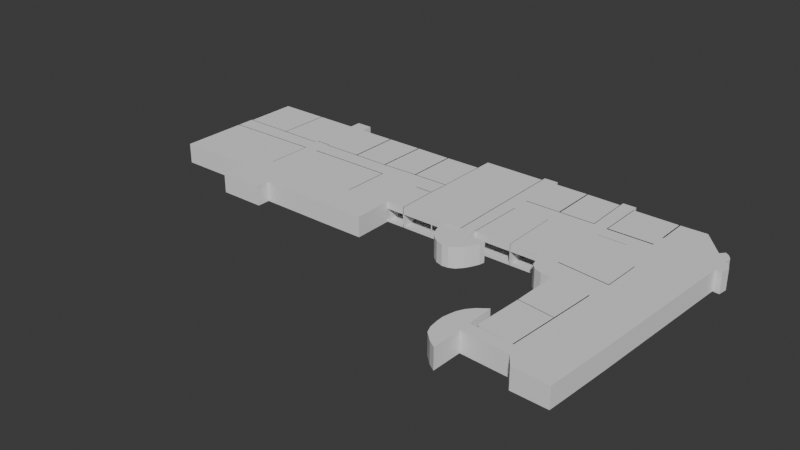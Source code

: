 # Source: PlantaD.blend  (saved by Blender 4.2.66; exported with 4.5.12 LTS)
import bpy
from mathutils import Matrix  # noqa: F401  (used for matrix-valued properties, if any)

bpy.ops.wm.read_factory_settings(use_empty=True)
scene = bpy.context.scene
scene.name = 'Scene'

# ---- collections
col_collection = bpy.data.collections.new('Collection'); scene.collection.children.link(col_collection)

# ---- world
world_world = bpy.data.worlds.new('World'); scene.world = world_world
world_world.use_nodes = True; world_world.node_tree.nodes.clear()
_N = world_world.node_tree.nodes; _L = world_world.node_tree.links
n0 = _N.new('ShaderNodeOutputWorld'); n0.name = 'World Output'; n0.location = (300, 300)
n1 = _N.new('ShaderNodeBackground'); n1.name = 'Background'; n1.location = (10, 300)
n1.inputs[0].default_value = (0.05088, 0.05088, 0.05088, 1.0)
_L.new(n1.outputs[0], n0.inputs[0])
n0.is_active_output = True
world_world.color = (0.05088, 0.05088, 0.05088)
world_world.use_sun_shadow = False
world_world.sun_shadow_jitter_overblur = 0.0

# ---- meshes
me_cube_001 = bpy.data.meshes.new('Cube.001')
me_cube_001.from_pydata([(-1.0, -0.0724, -1.0), (-1.0, -0.0724, 1.0), (-1.0, 1.0, -1.0), (-1.0, 1.0, 1.0), (0.9206, -0.477, -1.0), (0.9206, -0.477, 1.0), (0.9177, 0.9091, -1.0), (0.9177, 0.9091, 1.0), (-0.03642, 1.0, -1.0), (-0.03642, 1.0, 1.0), (-0.03642, 0.1311, -1.0), (-0.03642, 0.1311, 1.0), (-0.3118, 1.0, -1.0), (-0.6458, -0.1625, 1.0), (-0.267, -0.0724, 1.0), (-0.5323, -0.0724, 1.0), (-0.7026, -0.0724, 1.0), (-0.5891, -0.1625, -1.0), (-0.3118, 1.0, 1.0), (-0.7026, -0.0724, -1.0), (-0.5323, -0.0724, -1.0), (-0.267, -0.0724, -1.0), (-0.5323, -0.2717, 1.0), (-0.7026, -0.2717, 1.0), (-0.7026, -0.2717, -1.0), (-0.5323, -0.2717, -1.0), (-0.5323, -0.172, -1.0), (-0.5323, -0.172, 1.0), (-0.267, -0.1758, -1.0), (-0.1727, 0.9975, 1.0), (-0.1047, 0.1311, -1.0), (-0.1727, 0.9975, -1.0), (-0.1047, 0.1311, 1.0), (-0.1029, -0.1758, 1.0), (-0.267, -0.1758, 1.0), (-0.1029, -0.1758, -1.0), (-0.6496, 1.0, -1.0), (-0.5891, 1.0, -1.0), (-0.5891, -0.0724, 1.0), (-0.6458, -0.0724, 1.0), (-0.6496, 1.0, 1.0), (-0.5891, 1.0, 1.0), (-0.6458, -0.0724, -1.0), (-0.5891, -0.0724, -1.0), (-0.5891, -0.1625, 1.0), (-0.6458, -0.1625, -1.0), (-0.8098, 1.0, -1.0), (-0.8098, 1.0, 1.0), (-1.0, 0.5873, -1.0), (-1.0, 0.4514, -1.0), (-1.0, 0.1055, -1.0), (-1.0, 0.1055, 1.0), (-1.0, 0.4514, 1.0), (-1.0, 0.5873, 1.0), (0.5664, 1.107, -1.0), (0.955, 0.6993, -1.0), (0.955, 0.6993, 1.0), (0.7348, 1.104, -1.0), (-0.03642, 0.6043, 1.0), (-0.03788, 0.4486, 1.0), (-0.03642, 1.125, -1.0), (-0.03642, 0.6043, -1.0), (-0.03788, 0.4486, -1.0), (0.8346, 1.109, -1.0), (-0.5323, 0.09927, -1.0), (-0.3127, 0.5956, -1.0), (-0.267, 0.4681, -1.0), (-0.267, 0.09927, -1.0), (-0.3127, 0.5956, 1.0), (-0.267, 0.4681, 1.0), (-0.267, 0.09927, 1.0), (-0.5323, 0.09927, 1.0), (-0.1727, 0.6018, 1.0), (-0.1023, 0.4486, 1.0), (0.8346, 1.109, 1.0), (-0.1727, 0.6018, -1.0), (-0.1023, 0.4486, -1.0), (-0.03642, 1.125, 1.0), (-0.5898, 0.6062, 1.0), (-0.5891, 0.4668, 1.0), (-0.5891, 0.09927, 1.0), (-0.6483, 0.6068, 1.0), (-0.6421, 0.4608, 1.0), (-0.6421, 0.09927, 1.0), (-0.6483, 0.6068, -1.0), (-0.6421, 0.4608, -1.0), (-0.6421, 0.09927, -1.0), (-0.5898, 0.6062, -1.0), (-0.5891, 0.4668, -1.0), (-0.5891, 0.09927, -1.0), (-0.8102, 0.5843, -1.0), (-0.8102, 0.5846, 1.0), (-0.6473, 0.582, 1.0), (-0.6473, 0.5818, -1.0), (-0.8153, 0.4562, -1.0), (-0.8153, 0.4562, 1.0), (-0.8171, 0.1023, -1.0), (-0.8171, 0.1023, 1.0), (-0.5891, 1.095, -1.0), (-0.6496, 1.095, -1.0), (-0.6496, 1.095, 1.0), (-0.5891, 1.095, 1.0), (-0.4267, 0.09927, -1.0), (-0.4267, 0.09927, 1.0), (-0.4495, 1.0, 1.0), (-0.4495, 1.0, -1.0), (-0.4491, 0.5956, 1.0), (-0.4269, 0.4694, 1.0), (-0.4491, 0.5956, -1.0), (-0.4269, 0.4694, -1.0), (-0.5897, 0.5946, 1.0), (-0.5897, 0.5946, -1.0), (0.5145, 1.12, -1.0), (0.383, 1.125, -1.0), (0.2534, 1.125, -1.0), (0.2012, 1.125, -1.0), (0.2012, 1.125, 1.0), (0.2534, 1.125, 1.0), (0.383, 1.125, 1.0), (0.5145, 1.12, 1.0), (0.5664, 1.107, 1.0), (0.7348, 1.104, 1.0), (0.205, 0.1312, -1.0), (0.2519, 0.1603, -1.0), (0.3885, 0.1603, -1.0), (0.5093, 0.1604, -1.0), (0.5668, 0.1495, -1.0), (0.7544, 0.1059, -1.0), (0.7544, 0.1059, 1.0), (0.5668, 0.1495, 1.0), (0.5093, 0.1604, 1.0), (0.3885, 0.1603, 1.0), (0.2519, 0.1603, 1.0), (0.205, 0.1312, 1.0), (0.2557, 0.6164, 1.0), (0.3861, 0.6139, 1.0), (0.5094, 0.6187, 1.0), (0.5677, 0.6345, 1.0), (0.6717, 0.632, 1.0), (0.6717, 0.632, -1.0), (0.5677, 0.6345, -1.0), (0.5094, 0.6187, -1.0), (0.3861, 0.6139, -1.0), (0.2557, 0.6164, -1.0), (0.7585, 0.4082, 1.0), (0.7585, 0.4082, -1.0), (0.6355, 0.3345, 1.0), (0.6355, 0.3345, -1.0), (0.6257, 0.3969, -1.0), (0.6222, 0.4623, -1.0), (0.6287, 0.5277, -1.0), (0.6438, 0.5857, -1.0), (0.6438, 0.5857, 1.0), (0.6287, 0.5277, 1.0), (0.6222, 0.4623, 1.0), (0.6257, 0.3969, 1.0), (0.652, 0.2903, 1.0), (0.6769, 0.2638, 1.0), (0.7047, 0.2609, 1.0), (0.7337, 0.299, 1.0), (0.7337, 0.299, -1.0), (0.7047, 0.2609, -1.0), (0.6769, 0.2638, -1.0), (0.652, 0.2903, -1.0), (0.7515, 0.3475, 1.0), (0.7515, 0.3475, -1.0), (0.2253, 0.0007701, -1.0), (0.2253, 0.00077, 1.0), (0.2534, 1.161, -1.0), (0.2012, 1.161, -1.0), (0.2012, 1.161, 1.0), (0.2534, 1.161, 1.0), (0.5644, 1.158, -1.0), (0.5145, 1.158, -1.0), (0.5145, 1.158, 1.0), (0.5644, 1.158, 1.0), (0.7343, 0.7456, 1.0), (0.567, 0.7455, 1.0), (0.5188, 0.7561, 1.0), (0.3833, 0.7561, 1.0), (0.253, 0.756, 1.0), (0.7343, 0.7456, -1.0), (0.567, 0.7455, -1.0), (0.5188, 0.7561, -1.0), (0.3833, 0.7561, -1.0), (0.253, 0.756, -1.0), (0.8185, 0.7442, 1.0), (0.7966, 0.7449, 1.0), (0.8185, 0.7442, -1.0), (0.7966, 0.7449, -1.0), (0.7345, 0.8711, -1.0), (0.7345, 0.8711, 1.0), (0.7964, 0.8694, 1.0), (0.7964, 0.8694, -1.0), (0.9026, -0.9994, -1.0), (0.9026, -0.9994, 1.0), (0.7447, -0.07398, 1.0), (0.7447, -0.07398, -1.0), (0.739, -0.8922, -1.0), (0.739, -0.8922, 1.0), (0.7804, -0.4268, 1.0), (0.7717, -0.7979, 1.0), (0.7804, -0.4268, -1.0), (0.7717, -0.7979, -1.0), (0.9081, -0.8463, -1.0), (0.9081, -0.8463, 1.0), (0.7215, -0.8026, -1.0), (0.734, -0.4199, -1.0), (0.734, -0.4199, 1.0), (0.7215, -0.8026, 1.0), (0.7724, -0.8613, -1.0), (0.7724, -0.8613, 1.0), (0.7974, -0.8686, -1.0), (0.7974, -0.8686, 1.0), (0.6019, -0.03834, 1.0), (0.6019, -0.03834, -1.0), (0.5986, -0.3843, -1.0), (0.5886, -0.7593, -1.0), (0.5986, -0.3843, 1.0), (0.5886, -0.7593, 1.0), (0.5081, 0.08755, 1.0), (0.5156, 0.02998, 1.0), (0.5341, -0.00976, 1.0), (0.5637, -0.03169, 1.0), (0.5081, 0.08755, -1.0), (0.5156, 0.02998, -1.0), (0.5341, -0.00976, -1.0), (0.5637, -0.03169, -1.0), (0.2058, 0.08697, -1.0), (0.2536, 0.08783, -1.0), (0.2536, 0.08783, 1.0), (0.2058, 0.08697, 1.0), (0.3177, 0.08194, 1.0), (0.1418, 0.08845, 1.0), (0.1418, 0.08845, -1.0), (0.3177, 0.08194, -1.0), (0.314, 0.03972, -1.0), (0.3013, -0.01682, -1.0), (0.2892, -0.05904, -1.0), (0.2696, -0.1043, -1.0), (0.2253, -0.1292, 1.0), (0.2253, -0.1292, -1.0), (0.314, 0.03972, 1.0), (0.3013, -0.01682, 1.0), (0.2892, -0.05904, 1.0), (0.2696, -0.1043, 1.0), (0.1765, -0.07745, 1.0), (0.1609, -0.04212, 1.0), (0.1507, 0.001405, 1.0), (0.1435, 0.04493, 1.0), (0.1435, 0.04493, -1.0), (0.1507, 0.001405, -1.0), (0.1609, -0.04212, -1.0), (0.1765, -0.07745, -1.0), (0.2489, -0.1244, -1.0), (0.2489, -0.1244, 1.0), (0.1987, -0.1125, -1.0), (0.1987, -0.1125, 1.0), (0.2554, -0.001276, -1.0), (0.2554, -0.001276, 1.0), (0.1971, -0.000253, -1.0), (0.1971, -0.000253, 1.0), (0.5682, -0.8723, 1.0), (0.5682, -0.8723, -1.0), (0.568, -0.7827, 1.0), (0.568, -0.7827, -1.0), (0.7736, -0.9906, 1.0), (0.7736, -0.9906, -1.0), (0.5654, -1.106, 1.0), (0.5654, -1.106, -1.0), (0.5667, -0.5741, 1.0), (0.5667, -0.5741, -1.0), (0.5006, -0.7265, -1.0), (0.4946, -0.7773, -1.0), (0.49, -0.8281, 1.0), (0.49, -0.8281, -1.0), (0.5131, -0.6757, -1.0), (0.5339, -0.6249, -1.0), (0.5339, -0.6249, 1.0), (0.5131, -0.6757, 1.0), (0.5006, -0.7265, 1.0), (0.4946, -0.7773, 1.0), (0.4909, -0.8825, 1.0), (0.4952, -0.9522, 1.0), (0.5059, -1.007, 1.0), (0.5379, -1.069, 1.0), (0.5379, -1.069, -1.0), (0.5059, -1.007, -1.0), (0.4952, -0.9522, -1.0), (0.4909, -0.8825, -1.0), (0.5375, -0.8281, 1.0), (0.5375, -0.8281, -1.0), (0.538, -0.7637, 1.0), (0.538, -0.7637, -1.0), (0.538, -0.8834, 1.0), (0.538, -0.8834, -1.0), (0.9577, 0.8166, -1.0), (0.9577, 0.8166, 1.0), (0.9835, 0.7652, 1.0), (0.979, 0.6942, 1.0), (0.979, 0.6942, -1.0), (0.9835, 0.7652, -1.0), (0.9588, 0.8913, -1.0), (0.933, 0.9442, -1.0), (0.933, 0.9442, 1.0), (0.9588, 0.8913, 1.0), (0.9468, 0.9239, -1.0), (0.9468, 0.9239, 1.0), (0.9647, 0.8302, -1.0), (0.9647, 0.8302, 1.0), (0.9755, 0.8006, 1.0), (0.9755, 0.8006, -1.0), (-0.2197, 0.384, -1.0), (-0.1554, 0.3846, -1.0), (-0.2197, 0.384, 1.0), (-0.1554, 0.3846, 1.0), (-0.1554, 0.2172, 1.0), (-0.2198, 0.219, 1.0), (-0.1554, 0.2172, -1.0), (-0.2198, 0.219, -1.0), (-0.6175, -0.2717, 1.0), (-0.6175, -0.2717, -1.0), (-0.6175, -0.1784, 1.0), (-0.6175, -0.1784, -1.0), (-0.8102, 0.5843, 0.0), (-0.8306, 0.5849, -1.0), (-0.8306, 0.5849, -0.002286), (-0.6473, 0.5818, 0.0), (-0.6675, 0.5827, -1.0), (-0.6675, 0.5824, -0.002286), (-0.5898, 0.6062, 0.0), (-0.6107, 0.6065, -1.0), (-0.6105, 0.6064, -0.002286), (-0.4491, 0.5956, 0.0), (-0.4704, 0.5953, -1.0), (-0.4703, 0.5953, 0.0004961), (-0.3127, 0.5956, 0.0), (-0.3338, 0.5956, -1.0), (-0.3338, 0.5956, -0.002285), (-0.1727, 0.6018, 0.0), (-0.1935, 0.6007, -1.0), (-0.1935, 0.601, 0.0001348), (-0.03642, 0.6043, 0.0), (-0.05689, 0.6031, -1.0), (-0.05689, 0.6037, -0.001381), (-0.03788, 0.4486, 0.0), (-0.4476, 0.469, -1.0), (-0.05879, 0.4486, -1.0), (-0.6614, 0.4602, -1.0), (-0.6421, 0.4608, 0.0), (-0.8365, 0.4556, -1.0), (-0.8153, 0.4562, 0.0), (-0.2882, 0.4687, -1.0), (-0.4269, 0.4694, 0.0), (-0.267, 0.4681, 0.0), (-0.05885, 0.4486, -0.003023), (-0.2882, 0.4684, -0.003023), (-0.4476, 0.469, -0.003023), (-0.6614, 0.4603, -0.003023), (-0.8365, 0.4557, -0.003023), (-0.1727, 0.6075, 0.0), (-0.1727, 0.6075, 1.0), (-0.6483, 0.6124, 1.0), (-0.6483, 0.6124, -1.0), (-1.0, 0.5929, 1.0), (-1.0, 0.5929, -1.0), (-0.5898, 0.6119, 1.0), (-0.1935, 0.6063, -1.0), (-0.3127, 0.6012, -1.0), (-0.03642, 0.61, 1.0), (-0.6107, 0.6122, -1.0), (-0.4491, 0.6013, 1.0), (-0.3127, 0.6012, 1.0), (-0.5897, 0.6002, 1.0), (-0.05689, 0.6087, -1.0), (-0.1727, 0.6075, -1.0), (-0.8102, 0.59, 1.0), (-0.6475, 0.5874, 1.0), (-0.8102, 0.59, 0.0), (-0.4704, 0.601, -1.0), (-0.5897, 0.6002, -1.0), (-0.3338, 0.6012, -1.0), (-0.4491, 0.6013, -1.0), (-0.8306, 0.5903, -1.0), (-0.8306, 0.5903, -0.002286), (-0.6475, 0.5874, 0.0), (-0.8102, 0.59, -1.0), (-0.6675, 0.5877, -1.0), (-0.6675, 0.5877, -0.002286), (-0.5898, 0.6119, 0.0), (-0.6105, 0.612, -0.002286), (-0.4491, 0.6013, 0.0), (-0.4703, 0.601, 0.0004961), (-0.3127, 0.6012, 0.0), (-0.3338, 0.6012, -0.002285), (-0.1935, 0.6066, 0.0001348), (-0.03642, 0.61, 0.0), (-0.05689, 0.6094, -0.001381), (-0.1023, 0.4423, 1.0), (-0.1023, 0.4423, -1.0), (-1.0, 0.445, 1.0), (-1.0, 0.445, -1.0), (-0.03788, 0.4423, 1.0), (-0.4269, 0.463, 1.0), (-0.267, 0.4617, 1.0), (-0.4476, 0.4627, -1.0), (-0.5891, 0.4604, -1.0), (-0.05879, 0.4423, -1.0), (-0.6421, 0.4544, 0.0), (-0.6421, 0.4544, 1.0), (-0.8153, 0.4498, 1.0), (-0.8153, 0.4498, 0.0), (-0.5891, 0.4604, 1.0), (-0.2882, 0.4623, -1.0), (-0.4269, 0.463, -1.0), (-0.4269, 0.463, 0.0), (-0.03788, 0.4423, 0.0), (-0.8153, 0.4498, -1.0), (-0.6614, 0.4539, -1.0), (-0.8365, 0.4493, -1.0), (-0.267, 0.4617, 0.0), (-0.05885, 0.4423, -0.003023), (-0.2882, 0.462, -0.003023), (-0.4476, 0.4626, -0.003023), (-0.6614, 0.4539, -0.003023), (-0.8365, 0.4493, -0.003023), (0.2031, 0.6188, -1.0), (0.2027, 0.7579, -1.0), (0.2031, 0.6188, -0.0002878), (0.2027, 0.7579, -0.0002878), (0.734, 0.1105, -1.0), (0.7544, 0.1059, 0.0), (0.407, 0.615, -1.0), (0.277, 0.616, -1.0), (0.2557, 0.6164, 0.0), (0.3861, 0.6139, 0.0), (0.5675, 0.5932, -1.0), (0.5677, 0.6345, 0.0), (0.7343, 0.7561, 1.0), (0.4978, 0.7561, -1.0), (0.3623, 0.756, -1.0), (0.3833, 0.7561, 0.0), (0.5188, 0.7561, 0.0), (0.7353, -0.3766, -1.0), (0.7792, -0.4712, -1.0), (0.7804, -0.4268, 0.0), (0.7228, -0.7589, -1.0), (0.7215, -0.8026, 0.0), (0.734, -0.4199, 0.0), (0.7227, -0.7592, 0.00344), (0.7353, -0.3766, 0.00344), (0.7794, -0.471, 0.00344), (0.7338, 0.1111, 0.001914), (0.5677, 0.5934, 0.0007049), (0.4977, 0.7561, 0.00163), (0.3622, 0.756, 0.0007964), (0.2769, 0.6158, -5.594e-05), (0.407, 0.6151, 0.001349), (0.5188, 0.7623, 1.0), (0.3833, 0.7622, 1.0), (0.253, 0.7622, 1.0), (0.4978, 0.7622, -1.0), (0.3833, 0.7622, -1.0), (0.3623, 0.7622, -1.0), (0.253, 0.7622, -1.0), (0.3833, 0.7622, -4.767e-06), (0.5188, 0.7623, -4.767e-06), (0.4977, 0.7623, 0.001625), (0.3622, 0.7622, 0.0007917), (0.2557, 0.6091, 0.9999), (0.3861, 0.6066, 0.9999), (0.5094, 0.6114, 0.9999), (0.5094, 0.6114, -1.0), (0.407, 0.6077, -1.0), (0.3861, 0.6066, -1.0), (0.277, 0.6087, -1.0), (0.2557, 0.6091, -5.323e-05), (0.3861, 0.6066, -5.323e-05), (0.277, 0.6085, -0.0001092), (0.4071, 0.6078, 0.001296), (0.5691, 0.1559, 0.9999), (0.569, 0.1559, -1.0), (0.5708, 0.6344, -9.726e-05), (0.5709, 0.6344, 0.9999), (0.5706, 0.5931, -1.0), (0.5708, 0.5933, 0.0006077), (0.7413, -0.07311, 1.0), (0.7413, -0.07311, -0.9999), (0.732, -0.3757, -0.9999), (0.7195, -0.758, -0.9999), (0.7307, -0.4191, -0.9999), (0.7306, -0.4191, 1.0), (0.7181, -0.8017, 1.0), (0.7182, -0.8017, 6.209e-05), (0.7306, -0.4191, 6.209e-05), (0.7194, -0.7584, 0.003502), (0.7319, -0.3758, 0.003502), (0.7837, -0.4273, 0.9998), (0.775, -0.7985, 0.9998), (0.7825, -0.4717, -1.0), (0.775, -0.7985, -1.0), (0.7837, -0.4273, -0.0001889), (0.7827, -0.4715, 0.003251), (0.7544, 0.1122, 1.0), (0.5691, 0.1559, 1.0), (0.5691, 0.1559, -1.0), (0.734, 0.1168, -1.0), (0.7544, 0.1122, 0.0), (0.7338, 0.1174, 0.001914), (0.1987, 1.125, 1.0), (0.1987, 1.125, -1.0), (0.2024, 0.1311, 1.0), (0.2024, 0.1311, -1.0), (0.2006, 0.6187, -1.0), (0.2002, 0.7578, -1.0), (0.2002, 0.7578, -0.0003026), (0.2006, 0.6187, -0.0003026), (0.2498, 0.1604, 1.0), (0.2498, 0.1604, -1.0), (0.2536, 0.6165, -1.096e-08), (0.2536, 0.6165, -1.0), (0.2536, 0.6165, 1.0), (0.5677, 0.6372, 1.0), (0.6717, 0.6347, 1.0), (0.6717, 0.6347, -1.0), (0.5677, 0.6372, -1.0), (0.5677, 0.6372, 0.0), (0.7569, 0.1057, 0.0), (0.7569, 0.1057, -1.0), (0.7611, 0.4081, -1.0), (0.7611, 0.4081, 1.0), (0.7569, 0.1057, 1.0), (-0.6404, 0.4608, 1.0), (-0.6404, 0.09927, 1.0), (-0.6404, 0.4608, -1.0), (-0.6404, 0.09927, -1.0), (-0.6404, 0.4608, 0.0), (-0.2646, 0.4681, -1.0), (-0.2646, 0.09927, -1.0), (-0.2646, 0.4681, 1.0), (-0.2646, 0.09927, 1.0), (-0.2646, 0.4681, 0.0), (0.567, 0.756, 1.0), (0.7343, 0.7561, -1.0), (0.567, 0.756, -1.0), (0.5667, 0.8085, -1.0), (0.567, 0.756, 0.0), (0.5669, 0.8082, -0.000861), (0.569, 1.107, -1.0), (0.569, 1.107, 1.0), (0.5696, 0.756, 1.0), (0.5693, 0.8085, -1.0), (0.5696, 0.756, 0.0), (0.5695, 0.8082, -0.000861), (-1.0, 1.0, 0.3058), (-0.8098, 1.0, 0.3058), (-1.0, 1.0, -0.6999), (-0.8098, 1.0, -0.6999), (-0.8071, 1.0, -0.6999), (-0.8071, 1.0, -1.0), (-0.8075, 0.5843, -1.0), (-0.8075, 0.5843, 1.107e-07), (-0.8075, 0.5846, 1.0), (-0.8071, 1.0, 1.0), (-0.8071, 1.0, 0.3058), (-0.6496, 1.0, 0.3063), (-0.6496, 1.0, -0.7001), (-0.3118, 1.0, 0.2995), (-0.1727, 0.9975, 0.2995), (-0.5891, 1.0, 0.2995), (-0.4495, 1.0, 0.2995), (-0.3118, 1.0, -0.7032), (-0.1727, 0.9975, -0.7032), (-0.5891, 1.0, -0.7032), (-0.4495, 1.0, -0.7032), (-0.03642, 1.0, 0.3008), (-0.03642, 1.0, -0.7107), (-0.3074, 0.9999, -0.7032), (-0.3074, 0.9999, -1.0), (-0.1682, 0.9974, -0.7032), (-0.1682, 0.9974, -1.0), (-0.1682, 0.6017, 2.299e-08), (-0.1682, 0.6017, 1.0), (-0.4446, 0.5955, 2.299e-08), (-0.4446, 0.5955, -1.0), (-0.3082, 0.5955, -1.0), (-0.3074, 0.9999, 1.0), (-0.3082, 0.5955, 1.0), (-0.1682, 0.9974, 1.0), (-0.1682, 0.6017, -1.0), (-0.3082, 0.5955, 2.299e-08), (-0.4451, 0.9999, -0.7032), (-0.4451, 0.9999, -1.0), (-0.4451, 0.9999, 1.0), (-0.4446, 0.5955, 1.0), (-0.3074, 0.9999, 0.2995), (-0.1682, 0.9974, 0.2995), (-0.4451, 0.9999, 0.2995), (0.8346, 1.109, 0.2993), (0.2534, 1.125, 0.2993), (0.383, 1.125, 0.2993), (0.5664, 1.107, 0.2993), (0.7348, 1.104, 0.2993), (0.8346, 1.109, -0.6906), (0.2534, 1.125, -0.6906), (0.383, 1.125, -0.6906), (0.5664, 1.107, -0.6906), (0.7348, 1.104, -0.6906), (0.5145, 1.12, 0.2993), (0.5145, 1.12, -0.6906), (0.3875, 1.125, -0.6906), (0.3875, 1.125, -1.0), (0.7392, 1.104, -0.6906), (0.7392, 1.104, -1.0), (0.3878, 0.756, -1.0), (0.3878, 0.756, -1.152e-08), (0.3878, 0.756, 1.0), (0.3875, 1.125, 1.0), (0.7389, 0.8711, 1.0), (0.7392, 1.104, 1.0), (0.7389, 0.8711, -1.0), (0.3875, 1.125, 0.2993), (0.7392, 1.104, 0.2993), (0.5122, 1.119, -0.6906), (0.5122, 1.119, -1.0), (0.5164, 0.756, 0.0), (0.5164, 0.756, -1.0), (0.5122, 1.119, 1.0), (0.5164, 0.756, 1.0), (0.5122, 1.119, 0.2993), (0.6019, -0.03834, 0.2995), (0.5986, -0.3843, 0.2995), (0.5886, -0.7593, 0.2995), (0.6019, -0.03834, -0.6934), (0.7337, -0.4241, -1.0), (0.5986, -0.3843, -0.6934), (0.5886, -0.7593, -0.6934), (0.5984, -0.3885, -1.0), (0.5984, -0.3885, 0.2995), (0.5984, -0.3885, 1.0), (0.7337, -0.4241, 1.0), (0.7337, -0.4241, -7.793e-09), (0.5984, -0.3885, -0.6934), (0.3885, 0.1603, 0.2998), (0.5093, 0.1604, 0.2998), (0.2519, 0.1603, 0.2998), (0.2519, 0.1603, -0.6944), (0.3885, 0.1603, -0.6944), (0.5093, 0.1604, -0.6944), (0.3871, 0.1603, -0.6944), (0.3871, 0.1603, -1.0), (0.3847, 0.6139, 0.0), (0.3847, 0.6139, -1.0), (0.3871, 0.1603, 1.0), (0.3847, 0.6139, 1.0), (0.3871, 0.1603, 0.2998), (-0.03642, 0.1311, 0.3013), (-0.1047, 0.1311, 0.3013), (-0.03642, 0.1311, -0.711), (-0.1047, 0.1311, -0.711), (0.205, 0.1312, 0.3), (0.2049, 0.1312, -0.6996), (0.08286, 0.1311, 1.0), (0.08286, 0.1311, 0.3006), (0.08286, 0.1311, -1.0), (0.08282, 0.1311, -0.7053), (0.08754, 0.1312, -1.0), (0.08754, 0.1312, 0.3003), (0.08748, 0.1312, -0.7024), (0.08754, 0.1312, 1.0), (-0.03583, 0.4486, 0.0), (-0.03583, 0.4486, -1.0), (-0.03436, 0.1311, -0.711), (-0.03436, 0.1311, -1.0), (-0.03436, 1.0, -0.7107), (-0.03436, 1.0, -1.0), (-0.03436, 0.6043, 0.0), (-0.03436, 0.6043, -1.0), (-0.03436, 0.6043, 1.0), (-0.03583, 0.4486, 1.0), (-0.03436, 1.125, 1.0), (-0.03436, 1.125, -1.0), (-0.03436, 1.0, 1.0), (-0.03436, 0.1311, 1.0), (-0.03436, 1.0, 0.3008), (-0.03436, 0.1311, 0.3013), (-0.03642, 1.125, 0.3049), (0.2012, 1.125, 0.3049), (-0.03642, 1.125, -0.696), (0.2012, 1.125, -0.696), (0.08753, 1.125, 1.0), (0.08753, 1.125, -1.0), (0.0828, 1.125, -1.0), (0.0828, 1.125, 1.0), (-0.9963, 0.5873, 1.0), (-0.9963, 1.0, 1.0), (-0.9963, 1.0, -0.6999), (-0.9963, 1.0, -1.0), (-0.9963, 0.5873, -1.0), (-0.9963, 1.0, 0.3058)], [(187, 176), (330, 87), (348, 85), (328, 93), (350, 94), (430, 127), (432, 142), (433, 143), (436, 140), (188, 189), (186, 187), (189, 181), (545, 182), (120, 177), (312, 313), (314, 315), (325, 90), (108, 334), (183, 439), (184, 440), (202, 444)], [(2, 48, 698, 697), (60, 8, 675, 681), (48, 325, 383, 365), (19, 16, 1, 0), (116, 77, 686, 687), (42, 39, 16, 19), (55, 56, 5, 4), (147, 146, 155, 148), (662, 663, 656, 11), (587, 586, 595, 577, 578, 585, 590), (336, 68, 587, 590), (105, 12, 65, 337, 108), (64, 67, 21, 20), (70, 71, 15, 14), (43, 38, 15, 20), (16, 19, 24, 23), (26, 27, 22, 25), (321, 320, 23, 24), (68, 18, 586, 587), (38, 43, 17, 44), (21, 14, 15, 20), (656, 11, 32, 657), (76, 347, 62, 10, 30), (567, 18, 29, 568), (35, 33, 34, 28), (30, 659, 657, 32, 33, 35), (20, 15, 27, 26), (27, 34, 28, 26), (20, 26, 28, 21), (14, 34, 27, 15), (81, 78, 366, 362), (41, 569, 573, 37, 98, 101), (564, 563, 40, 565), (39, 42, 45, 13), (554, 3, 47, 555), (0, 1, 51, 50), (50, 51, 52, 49), (49, 52, 53, 48), (12, 31, 75, 340, 65), (99, 100, 101, 98), (9, 29, 72, 58), (11, 656, 685, 683), (41, 101, 100, 40, 81, 78), (69, 107, 79, 80, 71, 70), (58, 59, 679, 678), (103, 102, 89, 80), (29, 18, 68, 72), (88, 346, 109, 352, 66, 67, 64, 89), (14, 34, 33, 32, 73, 59, 58, 72, 68, 106, 104, 41, 78, 81, 40, 47, 3, 53, 52, 51, 1, 16, 23, 320, 22, 27, 15, 71, 80, 79, 107, 69, 70), (31, 8, 61, 343, 75), (148, 155, 154, 149), (73, 76, 30, 659, 657, 32), (7, 6, 63, 603, 598, 74), (300, 299, 56, 55), (605, 113, 114, 604), (567, 571, 577, 595), (97, 96, 86, 83), (609, 112, 113, 605), (111, 334, 379, 380), (47, 91, 562, 563), (51, 50, 96, 97), (95, 351, 94, 96, 97), (349, 85, 534, 536), (81, 40, 565, 566, 36, 84, 93, 327, 92), (36, 566, 565, 40, 100, 99), (36, 99, 98, 37, 87, 331, 84), (20, 15, 71, 64), (67, 70, 14, 21), (572, 576, 8, 31), (70, 67, 102, 103), (29, 568, 575, 9), (198, 263, 265, 206, 446, 207, 443, 197, 215, 227, 226, 225, 224, 125, 124, 123, 229, 228, 122, 666, 664, 10, 62, 61, 8, 60, 692, 691, 115, 169, 168, 114, 113, 112, 173, 172, 54, 57, 63, 6, 303, 306, 302, 296, 308, 311, 301, 300, 55, 4, 204, 194, 267), (18, 104, 106, 68), (600, 118, 119, 608), (88, 79, 80, 89), (103, 102, 109, 353, 107), (69, 354, 541, 539), (41, 569, 573, 37, 87, 111, 110, 78), (59, 73, 32, 11), (75, 343, 61, 62, 347, 76, 30, 35, 28, 21, 67, 66, 352, 109, 346, 88, 89, 64, 20, 26, 25, 321, 24, 19, 0, 50, 49, 48, 2, 46, 36, 84, 331, 87, 37, 105, 108, 337, 65, 340), (599, 117, 118, 600), (120, 601, 606, 54, 172, 175), (123, 646, 645, 132, 230, 229), (646, 123, 124, 647), (643, 131, 132, 645), (133, 660, 661, 122, 228, 231), (241, 240, 167, 166), (134, 132, 517, 521), (647, 124, 650, 649), (130, 644, 648, 125, 141, 136), (138, 137, 522, 523), (145, 144, 530, 529), (126, 129, 146, 147), (151, 152, 138, 139), (164, 165, 145, 144), (185, 114, 604, 599, 117, 180), (149, 154, 153, 150), (150, 153, 152, 151), (146, 147, 163, 156), (156, 163, 162, 157), (157, 162, 161, 158), (158, 161, 160, 159), (159, 160, 165, 164), (166, 167, 259, 258), (169, 170, 171, 168), (441, 184, 614, 615), (115, 689, 687, 116, 170, 169), (117, 599, 604, 114, 168, 171), (173, 174, 175, 172), (112, 609, 608, 119, 174, 173), (178, 442, 625, 628), (542, 438, 543, 544, 546), (190, 57, 613, 620), (192, 193, 190, 191), (187, 189, 193, 192), (198, 199, 262, 263), (267, 266, 199, 198), (204, 205, 195, 194), (229, 230, 232, 235), (186, 188, 202, 445, 200), (4, 5, 205, 204), (201, 203, 204, 205), (4, 202, 445, 200, 5), (196, 197, 215, 633, 630, 214), (197, 443, 207, 216, 215), (211, 210, 212, 213), (208, 196, 214, 218), (206, 447, 209, 219, 632, 636, 217), (209, 208, 218, 219), (207, 446, 206, 217, 216), (224, 125, 648, 644, 130, 220), (215, 227, 223, 214, 630, 633), (227, 226, 222, 223), (226, 225, 221, 222), (225, 224, 220, 221), (235, 232, 242, 236), (167, 166, 260, 261), (250, 249, 233, 234), (231, 228, 234, 233), (264, 265, 271, 270), (230, 231, 233, 249, 248, 247, 246, 257, 240, 255, 245, 244, 243, 242, 232), (256, 257, 246, 253), (238, 244, 245, 239), (254, 255, 240, 241), (237, 243, 244, 238), (236, 242, 243, 237), (228, 229, 235, 236, 237, 238, 239, 254, 241, 256, 253, 252, 251, 250, 234), (253, 246, 247, 252), (252, 247, 248, 251), (251, 248, 249, 250), (239, 245, 255, 254), (241, 240, 257, 256), (209, 447, 206, 265, 264), (194, 195, 266, 267), (211, 210, 267, 266), (208, 448, 641, 640), (209, 264, 262, 199, 266, 195, 205, 5, 56, 299, 298, 310, 309, 297, 305, 307, 304, 7, 74, 121, 120, 175, 174, 119, 118, 117, 171, 170, 116, 690, 693, 77, 9, 58, 59, 11, 662, 669, 133, 231, 230, 132, 131, 130, 220, 221, 222, 223, 214, 196, 208), (285, 286, 269, 268), (270, 271, 277, 278), (262, 264, 270, 278, 279, 280, 281, 274, 282, 283, 284, 285, 268), (263, 262, 268, 269), (279, 276, 272, 280), (278, 277, 276, 279), (281, 273, 275, 274), (265, 263, 269, 286, 287, 288, 289, 275, 273, 272, 276, 277, 271), (280, 272, 273, 281), (274, 275, 289, 282), (282, 289, 288, 283), (283, 288, 287, 284), (284, 287, 286, 285), (274, 275, 291, 290), (290, 291, 293, 292), (291, 290, 294, 295), (302, 305, 297, 296), (311, 310, 298, 301), (301, 298, 299, 300), (6, 7, 304, 303), (306, 307, 305, 302), (303, 304, 307, 306), (296, 297, 309, 308), (308, 309, 310, 311), (8, 61, 677, 675), (314, 312, 319, 317), (316, 318, 313, 315), (317, 319, 318, 316), (25, 22, 320, 321), (321, 320, 322, 323), (68, 72, 361, 372), (65, 68, 372, 368), (91, 92, 377, 376), (333, 106, 371, 391), (359, 351, 411, 425), (82, 95, 410, 409), (345, 59, 402, 416), (73, 76, 399, 398), (358, 349, 408, 424), (360, 395, 367, 368, 372, 361), (371, 382, 381, 394, 393, 372), (376, 364, 365, 383, 384, 378), (387, 386, 376, 377, 385, 388), (362, 366, 389, 390, 370, 363), (391, 371, 373, 380, 379, 392), (375, 361, 369, 396, 397, 374), (58, 342, 396, 369), (334, 335, 392, 379), (91, 53, 364, 376), (53, 48, 365, 364), (325, 326, 384, 383), (335, 333, 391, 392), (324, 91, 376, 378), (108, 337, 381, 382), (340, 65, 368, 367), (326, 324, 378, 384), (344, 343, 374, 397), (106, 110, 373, 371), (72, 58, 369, 361), (92, 327, 385, 377), (342, 344, 397, 396), (110, 111, 380, 373), (336, 68, 372, 393), (328, 90, 386, 387), (75, 72, 361, 375), (84, 81, 362, 363), (331, 84, 363, 370), (72, 339, 360, 361), (329, 328, 387, 388), (343, 75, 375, 374), (337, 338, 394, 381), (327, 329, 388, 385), (338, 336, 393, 394), (90, 91, 376, 386), (106, 108, 382, 371), (78, 330, 389, 366), (68, 106, 371, 372), (332, 331, 370, 390), (341, 340, 367, 395), (330, 332, 390, 389), (339, 341, 395, 360), (53, 91, 324, 326, 325, 48), (402, 398, 399, 407, 421, 416), (403, 414, 413, 422, 420, 404), (405, 423, 415, 403, 412, 406), (408, 409, 410, 417, 418, 424), (410, 400, 401, 419, 425, 411), (349, 82, 409, 408), (76, 347, 407, 399), (351, 95, 410, 411), (355, 345, 416, 421), (353, 107, 403, 415), (95, 52, 400, 410), (352, 356, 422, 413), (79, 88, 406, 412), (94, 348, 418, 417), (346, 357, 423, 405), (348, 358, 424, 418), (49, 350, 419, 401), (69, 107, 403, 404), (350, 359, 425, 419), (107, 109, 414, 403), (95, 94, 417, 410), (52, 49, 401, 400), (354, 69, 404, 420), (107, 79, 412, 403), (347, 355, 421, 407), (356, 354, 420, 422), (109, 352, 413, 414), (88, 346, 405, 406), (59, 73, 398, 402), (357, 353, 415, 423), (52, 95, 351, 359, 350, 49), (349, 358, 348, 94, 95, 82), (357, 346, 88, 79, 107, 353), (109, 107, 69, 354, 356, 352), (73, 59, 345, 355, 347, 76), (91, 90, 328, 329, 327, 92), (78, 81, 84, 331, 332, 330), (106, 333, 335, 334, 111, 110), (108, 106, 68, 336, 338, 337), (341, 339, 72, 68, 65, 340), (72, 75, 343, 344, 342, 58), (428, 426, 513, 516), (447, 209, 492, 493), (207, 446, 489, 490), (200, 445, 501, 497), (128, 129, 504, 503), (126, 436, 484, 481), (457, 432, 473, 479), (135, 134, 469, 470), (439, 454, 467, 461), (441, 179, 459, 465), (465, 459, 460, 464, 463, 468), (458, 459, 462, 461, 467, 466), (440, 455, 468, 463), (184, 439, 461, 462), (185, 440, 463, 464), (178, 179, 459, 458), (454, 442, 466, 467), (180, 185, 464, 460), (179, 180, 460, 459), (442, 178, 458, 466), (455, 441, 465, 468), (179, 184, 462, 459), (477, 479, 473, 472, 471, 470), (476, 478, 475, 474, 470, 469), (135, 435, 477, 470), (435, 457, 479, 477), (136, 135, 470, 471), (432, 141, 472, 473), (141, 136, 471, 472), (433, 142, 474, 475), (142, 135, 470, 474), (456, 433, 475, 478), (134, 434, 476, 469), (434, 456, 478, 476), (483, 480, 481, 484, 485, 482), (437, 137, 483, 482), (453, 437, 482, 485), (137, 129, 480, 483), (436, 453, 485, 484), (129, 126, 481, 480), (489, 495, 493, 492, 491, 490), (491, 486, 487, 488, 496, 494), (208, 207, 490, 491), (448, 208, 491, 494), (446, 449, 495, 489), (197, 443, 488, 487), (208, 196, 486, 491), (449, 447, 493, 495), (443, 450, 496, 488), (209, 208, 491, 492), (450, 448, 494, 496), (196, 197, 487, 486), (497, 501, 502, 499, 500, 498), (445, 451, 502, 501), (203, 201, 498, 500), (444, 203, 500, 499), (201, 200, 497, 498), (451, 444, 499, 502), (507, 503, 504, 505, 506, 508), (430, 452, 508, 506), (126, 430, 506, 505), (452, 431, 507, 508), (129, 126, 505, 504), (431, 128, 503, 507), (179, 441, 455, 440, 185, 180), (434, 134, 135, 142, 433, 456), (178, 442, 454, 439, 184, 179), (435, 135, 136, 141, 432, 457), (129, 137, 437, 453, 436, 126), (128, 431, 452, 430, 126, 129), (196, 208, 448, 450, 443, 197), (449, 446, 207, 208, 209, 447), (445, 200, 201, 203, 444, 451), (511, 509, 510, 514, 515, 516, 513, 512), (426, 122, 512, 513), (115, 427, 514, 510), (122, 661, 660, 133, 511, 512), (427, 429, 515, 514), (429, 428, 516, 515), (133, 116, 509, 511), (116, 687, 689, 115, 510, 509), (517, 518, 520, 519, 521), (143, 434, 519, 520), (123, 143, 520, 518), (434, 134, 521, 519), (132, 645, 646, 123, 518, 517), (116, 133, 660, 661, 122, 426, 428, 429, 427, 115, 689, 687), (132, 134, 143, 123, 646, 645), (522, 526, 525, 524, 523), (139, 138, 523, 524), (137, 437, 526, 522), (437, 140, 525, 526), (140, 139, 524, 525), (140, 137, 138, 139), (531, 527, 528, 529, 530), (431, 127, 528, 527), (144, 128, 531, 530), (127, 145, 529, 528), (128, 431, 527, 531), (127, 128, 144, 145), (532, 536, 534, 535, 533), (82, 349, 536, 532), (85, 86, 535, 534), (86, 83, 533, 535), (83, 82, 532, 533), (85, 82, 83, 86), (539, 541, 537, 538, 540), (354, 66, 537, 541), (70, 69, 539, 540), (66, 67, 538, 537), (67, 70, 540, 538), (66, 69, 70, 67), (177, 182, 181, 176), (176, 181, 543, 438), (177, 176, 438, 542), (181, 182, 544, 543), (182, 177, 542, 546, 544), (120, 601, 606, 54, 548, 549), (550, 549, 548, 551, 553, 552), (545, 547, 553, 551), (546, 542, 550, 552), (542, 120, 549, 550), (547, 546, 552, 553), (54, 545, 551, 548), (120, 542, 546, 547, 545, 54, 606, 601), (556, 557, 46, 2), (559, 558, 564, 563, 562, 561, 560), (90, 46, 559, 560), (557, 555, 564, 558), (46, 557, 558, 559), (91, 324, 561, 562), (555, 47, 563, 564), (324, 90, 560, 561), (47, 46, 90, 91), (559, 558, 566, 36), (572, 31, 12, 571), (570, 104, 18, 567), (574, 571, 12, 105), (569, 41, 104, 570), (574, 105, 37, 573), (594, 583, 584, 592, 591, 597, 593), (582, 588, 596, 579, 580, 589, 581), (568, 572, 579, 596), (72, 29, 588, 582), (574, 570, 597, 591), (18, 567, 595, 586), (106, 333, 583, 594), (572, 31, 580, 579), (31, 75, 589, 580), (29, 568, 596, 588), (105, 574, 591, 592), (339, 72, 582, 581), (333, 108, 584, 583), (75, 339, 581, 589), (12, 65, 585, 578), (104, 106, 594, 593), (570, 104, 593, 597), (65, 336, 590, 585), (571, 12, 578, 577), (108, 105, 592, 584), (105, 108, 371, 104), (65, 12, 18, 372), (75, 31, 29, 361), (601, 120, 121, 602), (607, 57, 54, 606), (602, 121, 74, 598), (603, 63, 57, 607), (611, 610, 621, 617, 616, 615, 614), (613, 612, 622, 619, 618, 620), (605, 600, 621, 610), (57, 607, 612, 613), (191, 190, 620, 618), (607, 602, 622, 612), (600, 118, 617, 621), (184, 113, 611, 614), (179, 441, 615, 616), (602, 121, 619, 622), (113, 605, 610, 611), (118, 179, 616, 617), (121, 191, 618, 619), (190, 191, 121, 57), (179, 118, 113, 462), (626, 624, 623, 629, 627, 628, 625), (119, 178, 628, 627), (112, 609, 623, 624), (608, 119, 627, 629), (183, 112, 624, 626), (442, 183, 626, 625), (609, 608, 629, 623), (635, 216, 217, 636), (635, 633, 215, 216), (630, 214, 218, 631), (218, 631, 632, 219), (640, 641, 634, 637, 642, 638, 639), (218, 208, 640, 639), (448, 207, 634, 641), (631, 218, 639, 638), (635, 631, 638, 642), (216, 635, 642, 637), (207, 216, 637, 634), (640, 634, 637, 639), (490, 216, 218, 491), (647, 124, 125, 648), (644, 130, 131, 643), (653, 655, 649, 650, 652, 651, 654), (124, 142, 652, 650), (142, 435, 651, 652), (643, 647, 649, 655), (435, 135, 654, 651), (131, 643, 655, 653), (135, 131, 653, 654), (142, 124, 131, 470), (659, 30, 10, 658), (665, 658, 10, 664), (669, 667, 663, 662), (668, 665, 664, 666), (661, 668, 666, 122), (133, 660, 667, 669), (667, 668, 665, 663), (675, 674, 684, 682, 680, 681), (671, 670, 679, 683, 685, 672, 673), (678, 682, 684, 674, 675, 677, 676), (678, 679, 670, 671, 677, 676), (77, 686, 688, 60, 681, 680), (10, 62, 671, 673), (58, 9, 682, 678), (59, 11, 683, 679), (656, 658, 672, 685), (62, 61, 677, 671), (9, 77, 680, 682), (658, 10, 673, 672), (10, 11, 59, 62), (58, 61, 62, 59), (8, 9, 58, 61), (77, 9, 8, 60, 688, 686), (689, 688, 60, 115), (693, 690, 691, 692), (181, 176, 186, 188), (191, 190, 181, 176), (698, 694, 695, 699, 696, 697), (554, 556, 696, 699), (3, 554, 699, 695), (556, 2, 697, 696), (48, 53, 694, 698), (53, 3, 695, 694), (53, 48, 2, 3)])
_uv = me_cube_001.uv_layers.new(name='UVMap')
_uv.uv.foreach_set('vector', [0.125, 0.5, 0.125, 0.5922, 0.125, 0.5922, 0.125, 0.5, 0.25, 0.5, 0.25, 0.5, 0.25, 0.5, 0.25, 0.5, 0.0, 0.0, 0.0, 0.0, 0.0, 0.0, 0.0, 0.0, 0.375, 0.9688, 0.625, 0.9688, 0.625, 1.0, 0.375, 1.0, 0.0, 0.0, 0.0, 0.0, 0.0, 0.0, 0.0, 0.0, 0.0, 0.0, 0.0, 0.0, 0.0, 0.0, 0.0, 0.0, 0.375, 0.5922, 0.625, 0.5922, 0.625, 0.75, 0.375, 0.75, 0.0, 0.0, 0.0, 0.0, 0.0, 0.0, 0.0, 0.0, 0.0, 0.0, 0.0, 0.0, 0.0, 0.0, 0.0, 0.0, 0.0, 0.0, 0.0, 0.0, 0.0, 0.0, 0.0, 0.0, 0.0, 0.0, 0.0, 0.0, 0.0, 0.0, 0.0, 0.0, 0.0, 0.0, 0.0, 0.0, 0.0, 0.0, 0.1963, 0.5, 0.2188, 0.5, 0.2188, 0.5922, 0.2075, 0.5922, 0.1963, 0.5922, 0.1875, 0.7172, 0.2188, 0.7172, 0.2188, 0.75, 0.1875, 0.75, 0.7812, 0.7172, 0.8125, 0.7172, 0.8125, 0.75, 0.7812, 0.75, 0.0, 0.0, 0.0, 0.0, 0.0, 0.0, 0.0, 0.0, 0.625, 0.9688, 0.375, 0.9688, 0.375, 0.9688, 0.625, 0.9688, 0.375, 0.9375, 0.625, 0.9375, 0.625, 0.9375, 0.375, 0.9375, 0.375, 0.9531, 0.625, 0.9531, 0.625, 0.9688, 0.375, 0.9688, 0.7812, 0.5922, 0.7812, 0.5, 0.7812, 0.5, 0.7812, 0.5922, 0.0, 0.0, 0.0, 0.0, 0.0, 0.0, 0.0, 0.0, 0.0, 0.0, 0.0, 0.0, 0.0, 0.0, 0.0, 0.0, 0.0, 0.0, 0.0, 0.0, 0.0, 0.0, 0.0, 0.0, 0.2415, 0.6547, 0.2457, 0.6547, 0.25, 0.6547, 0.25, 0.75, 0.2415, 0.75, 0.0, 0.0, 0.0, 0.0, 0.0, 0.0, 0.0, 0.0, 0.375, 0.8835, 0.625, 0.8835, 0.625, 0.9062, 0.375, 0.9062, 0.375, 0.8835, 0.4375, 0.8835, 0.5, 0.8835, 0.625, 0.8835, 0.625, 0.8835, 0.375, 0.8835, 0.375, 0.9375, 0.625, 0.9375, 0.625, 0.9375, 0.375, 0.9375, 0.625, 0.9375, 0.0, 0.0, 0.0, 0.0, 0.375, 0.9375, 0.0, 0.0, 0.0, 0.0, 0.0, 0.0, 0.0, 0.0, 0.0, 0.0, 0.0, 0.0, 0.0, 0.0, 0.0, 0.0, 0.8333, 0.5922, 0.8229, 0.5922, 0.8229, 0.5922, 0.8333, 0.5922, 0.625, 0.3021, 0.5, 0.3021, 0.4375, 0.3021, 0.375, 0.3021, 0.375, 0.3021, 0.625, 0.3021, 0.5, 0.2724, 0.625, 0.2724, 0.0, 0.0, 0.0, 0.0, 0.0, 0.0, 0.0, 0.0, 0.0, 0.0, 0.0, 0.0, 0.0, 0.0, 0.0, 0.0, 0.0, 0.0, 0.0, 0.0, 0.375, 0.0, 0.625, 0.0, 0.625, 0.03282, 0.375, 0.03282, 0.375, 0.03282, 0.625, 0.03282, 0.625, 0.09532, 0.375, 0.09532, 0.375, 0.09532, 0.625, 0.09532, 0.625, 0.1578, 0.375, 0.1578, 0.2188, 0.5, 0.2415, 0.5, 0.2415, 0.5922, 0.2301, 0.5922, 0.2188, 0.5922, 0.375, 0.2917, 0.625, 0.2917, 0.625, 0.3021, 0.375, 0.3021, 0.75, 0.5, 0.7585, 0.5, 0.7585, 0.5922, 0.75, 0.5922, 0.0, 0.0, 0.0, 0.0, 0.0, 0.0, 0.0, 0.0, 0.8229, 0.5, 0.8229, 0.5, 0.8333, 0.5, 0.8333, 0.5, 0.8333, 0.5922, 0.8229, 0.5922, 0.7812, 0.6547, 0.8037, 0.6547, 0.8229, 0.6547, 0.8229, 0.7172, 0.8125, 0.7172, 0.7812, 0.7172, 0.75, 0.5922, 0.75, 0.6547, 0.75, 0.6547, 0.75, 0.5922, 0.0, 0.0, 0.0, 0.0, 0.0, 0.0, 0.0, 0.0, 0.7585, 0.5, 0.7812, 0.5, 0.7812, 0.5922, 0.7585, 0.5922, 0.1771, 0.6547, 0.1867, 0.6547, 0.1963, 0.6547, 0.2075, 0.6547, 0.2188, 0.6547, 0.2188, 0.7172, 0.1875, 0.7172, 0.1771, 0.7172, 0.7812, 0.75, 0.7812, 0.75, 0.7585, 0.75, 0.7585, 0.75, 0.7585, 0.6547, 0.75, 0.6547, 0.75, 0.5922, 0.7585, 0.5922, 0.7812, 0.5922, 0.8037, 0.5922, 0.8037, 0.5, 0.8229, 0.5, 0.8229, 0.5922, 0.8333, 0.5922, 0.8333, 0.5, 0.8526, 0.5, 0.875, 0.5, 0.875, 0.5922, 0.875, 0.6547, 0.875, 0.7172, 0.875, 0.75, 0.8438, 0.75, 0.8438, 0.75, 0.8281, 0.75, 0.8125, 0.75, 0.8125, 0.75, 0.8125, 0.75, 0.8125, 0.7172, 0.8229, 0.7172, 0.8229, 0.6547, 0.8037, 0.6547, 0.7812, 0.6547, 0.7812, 0.7172, 0.2415, 0.5, 0.25, 0.5, 0.25, 0.5922, 0.2457, 0.5922, 0.2415, 0.5922, 0.0, 0.0, 0.0, 0.0, 0.0, 0.0, 0.0, 0.0, 0.0, 0.0, 0.0, 0.0, 0.0, 0.0, 0.0, 0.0, 0.0, 0.0, 0.0, 0.0, 0.625, 0.5, 0.375, 0.5, 0.375, 0.5, 0.4375, 0.5, 0.5, 0.5, 0.625, 0.5, 0.375, 0.5769, 0.625, 0.5769, 0.625, 0.5922, 0.375, 0.5922, 0.0, 0.0, 0.0, 0.0, 0.0, 0.0, 0.0, 0.0, 0.0, 0.0, 0.0, 0.0, 0.0, 0.0, 0.0, 0.0, 0.3056, 0.01605, 0.1834, 0.01605, 0.0, 0.0, 0.0, 0.0, 0.0, 0.0, 0.0, 0.0, 0.0, 0.0, 0.0, 0.0, 0.0, 0.0, 0.0, 0.0, 0.0, 0.0, 0.0, 0.0, 0.0, 0.0, 0.0, 0.0, 0.0, 0.0, 0.0, 0.0, 0.625, 0.03282, 0.375, 0.03282, 0.1834, 0.01605, 0.3056, 0.01605, 0.3025, 0.04613, 0.242, 0.04613, 0.1815, 0.04613, 0.1834, 0.01605, 0.3056, 0.01605, 0.0, 0.0, 0.0, 0.0, 0.0, 0.0, 0.0, 0.0, 0.0, 0.0, 0.0, 0.0, 0.0, 0.0, 0.0, 0.0, 0.0, 0.0, 0.0, 0.0, 0.0, 0.0, 0.0, 0.0, 0.0, 0.0, 0.375, 0.2917, 0.4375, 0.2917, 0.5, 0.2917, 0.625, 0.2917, 0.625, 0.2917, 0.375, 0.2917, 0.1667, 0.5, 0.1667, 0.5, 0.1771, 0.5, 0.1771, 0.5, 0.1771, 0.5922, 0.1719, 0.5922, 0.1667, 0.5922, 0.0, 0.0, 0.0, 0.0, 0.8125, 0.7172, 0.1875, 0.7172, 0.0, 0.0, 0.0, 0.0, 0.0, 0.0, 0.0, 0.0, 0.0, 0.0, 0.0, 0.0, 0.0, 0.0, 0.0, 0.0, 0.0, 0.0, 0.0, 0.0, 0.0, 0.0, 0.0, 0.0, 0.0, 0.0, 0.0, 0.0, 0.0, 0.0, 0.0, 0.0, 0.3709, 0.75, 0.3709, 0.75, 0.3709, 0.75, 0.3709, 0.75, 0.3709, 0.75, 0.3709, 0.75, 0.3709, 0.75, 0.3709, 0.75, 0.0, 0.0, 0.0, 0.0, 0.0, 0.0, 0.0, 0.0, 0.0, 0.0, 0.0, 0.0, 0.3161, 0.75, 0.2982, 0.75, 0.2982, 0.75, 0.2804, 0.75, 0.2804, 0.75, 0.2728, 0.75, 0.2652, 0.75, 0.25, 0.75, 0.25, 0.6547, 0.25, 0.5922, 0.25, 0.5, 0.25, 0.5, 0.2575, 0.5, 0.265, 0.5, 0.2799, 0.5, 0.2799, 0.5, 0.2978, 0.5, 0.2978, 0.5, 0.3156, 0.5, 0.3335, 0.5, 0.3335, 0.5, 0.3513, 0.5, 0.3513, 0.5, 0.3692, 0.5, 0.375, 0.5, 0.375, 0.5, 0.375, 0.5149, 0.375, 0.5226, 0.375, 0.5303, 0.375, 0.5461, 0.375, 0.5538, 0.375, 0.5576, 0.375, 0.5615, 0.375, 0.5769, 0.375, 0.5922, 0.375, 0.75, 0.375, 0.75, 0.375, 0.75, 0.3728, 0.7511, 0.7812, 0.5, 0.8037, 0.5, 0.8037, 0.5922, 0.7812, 0.5922, 0.0, 0.0, 0.0, 0.0, 0.0, 0.0, 0.0, 0.0, 0.0, 0.0, 0.0, 0.0, 0.0, 0.0, 0.0, 0.0, 0.0, 0.0, 0.0, 0.0, 0.1963, 0.6547, 0.5, 0.6547, 0.8037, 0.6547, 0.0, 0.0, 0.0, 0.0, 0.0, 0.0, 0.0, 0.0, 0.625, 0.3021, 0.5, 0.3021, 0.4375, 0.3021, 0.375, 0.3021, 0.1771, 0.5922, 0.1771, 0.5975, 0.0, 0.0, 0.8229, 0.5922, 0.75, 0.6547, 0.7585, 0.6547, 0.7585, 0.75, 0.75, 0.75, 0.2415, 0.5922, 0.2457, 0.5922, 0.25, 0.5922, 0.25, 0.6547, 0.2457, 0.6547, 0.2415, 0.6547, 0.2415, 0.75, 0.2415, 0.75, 0.2188, 0.75, 0.2188, 0.75, 0.2188, 0.7172, 0.2188, 0.6547, 0.2075, 0.6547, 0.1963, 0.6547, 0.1867, 0.6547, 0.1771, 0.6547, 0.1771, 0.7172, 0.1875, 0.7172, 0.1875, 0.75, 0.1875, 0.75, 0.1875, 0.75, 0.1719, 0.75, 0.1562, 0.75, 0.1562, 0.75, 0.125, 0.75, 0.125, 0.7172, 0.125, 0.6547, 0.125, 0.5922, 0.125, 0.5, 0.1474, 0.5, 0.1667, 0.5, 0.1667, 0.5922, 0.1719, 0.5922, 0.1771, 0.5922, 0.1771, 0.5, 0.1963, 0.5, 0.1963, 0.5922, 0.2075, 0.5922, 0.2188, 0.5922, 0.2301, 0.5922, 0.0, 0.0, 0.0, 0.0, 0.0, 0.0, 0.0, 0.0, 0.625, 0.4763, 0.5, 0.4763, 0.4375, 0.4763, 0.375, 0.4763, 0.375, 0.4763, 0.625, 0.4763, 0.375, 0.8268, 0.4375, 0.8268, 0.5, 0.8268, 0.625, 0.8268, 0.625, 0.8268, 0.375, 0.8268, 0.0, 0.0, 0.0, 0.0, 0.0, 0.0, 0.0, 0.0, 0.0, 0.0, 0.0, 0.0, 0.0, 0.0, 0.0, 0.0, 0.625, 0.8446, 0.5, 0.8446, 0.4375, 0.8446, 0.375, 0.8446, 0.375, 0.8446, 0.625, 0.8446, 0.375, 0.8357, 0.625, 0.8357, 0.625, 0.8357, 0.375, 0.8357, 0.0, 0.0, 0.0, 0.0, 0.0, 0.0, 0.0, 0.0, 0.0, 0.0, 0.0, 0.0, 0.0, 0.0, 0.0, 0.0, 0.625, 0.791, 0.5, 0.791, 0.4375, 0.791, 0.375, 0.791, 0.0, 0.0, 0.0, 0.0, 0.0, 0.0, 0.0, 0.0, 0.0, 0.0, 0.0, 0.0, 0.0, 0.0, 0.0, 0.0, 0.0, 0.0, 0.0, 0.0, 0.375, 0.7732, 0.625, 0.7732, 0.0, 0.0, 0.0, 0.0, 0.0, 0.0, 0.0, 0.0, 0.0, 0.0, 0.0, 0.0, 0.0, 0.0, 0.0, 0.0, 0.0, 0.0, 0.0, 0.0, 0.0, 0.0, 0.375, 0.4228, 0.4375, 0.4228, 0.5, 0.4228, 0.625, 0.4228, 0.0, 0.0, 0.0, 0.0, 0.0, 0.0, 0.0, 0.0, 0.0, 0.0, 0.0, 0.0, 0.0, 0.0, 0.0, 0.0, 0.0, 0.0, 0.0, 0.0, 0.0, 0.0, 0.0, 0.0, 0.0, 0.0, 0.0, 0.0, 0.0, 0.0, 0.0, 0.0, 0.0, 0.0, 0.0, 0.0, 0.0, 0.0, 0.0, 0.0, 0.0, 0.0, 0.0, 0.0, 0.0, 0.0, 0.0, 0.0, 0.0, 0.0, 0.0, 0.0, 0.0, 0.0, 0.0, 0.0, 0.0, 0.0, 0.375, 0.8357, 0.625, 0.8357, 0.625, 0.8357, 0.375, 0.8357, 0.375, 0.4049, 0.625, 0.4049, 0.7022, 0.5, 0.375, 0.4228, 0.0, 0.0, 0.0, 0.0, 0.0, 0.0, 0.0, 0.0, 0.375, 0.4049, 0.4375, 0.4049, 0.5, 0.4049, 0.625, 0.4049, 0.625, 0.4049, 0.375, 0.4049, 0.625, 0.4228, 0.5, 0.4228, 0.4375, 0.4228, 0.375, 0.4228, 0.375, 0.4228, 0.625, 0.4228, 0.375, 0.4585, 0.625, 0.4585, 0.625, 0.4763, 0.375, 0.4763, 0.375, 0.4585, 0.4375, 0.4585, 0.5, 0.4585, 0.625, 0.4585, 0.625, 0.4585, 0.375, 0.4585, 0.0, 0.0, 0.0, 0.0, 0.0, 0.0, 0.0, 0.0, 0.0, 0.0, 0.0, 0.0, 0.0, 0.0, 0.0, 0.0, 0.0, 0.0, 0.0, 0.0, 0.0, 0.0, 0.0, 0.0, 0.0, 0.0, 0.1093, 0.08644, 0.06559, 0.08644, 0.1312, 0.1729, 0.2186, 0.1729, 0.0, 0.0, 0.0, 0.0, 0.06559, 0.08644, 0.1093, 0.08644, 0.375, 0.7541, 0.625, 0.7541, 0.625, 0.7541, 0.375, 0.7541, 0.3728, 0.7511, 0.6272, 0.7511, 0.625, 0.7541, 0.375, 0.7541, 0.375, 0.75, 0.625, 0.75, 0.625, 0.75, 0.375, 0.75, 0.375, 0.8268, 0.625, 0.8268, 0.625, 0.8268, 0.375, 0.8268, 0.0, 0.0, 0.0, 0.0, 0.2327, 0.468, 0.3103, 0.468, 0.3879, 0.468, 0.375, 0.75, 0.625, 0.75, 0.625, 0.75, 0.375, 0.75, 0.5962, 0.7193, 0.3577, 0.7193, 0.375, 0.75, 0.625, 0.75, 0.375, 0.75, 0.2327, 0.468, 0.3103, 0.468, 0.3879, 0.468, 0.625, 0.75, 0.0, 0.0, 0.0, 0.0, 0.0, 0.0, 0.0, 0.0, 0.0, 0.0, 0.0, 0.0, 0.3709, 0.75, 0.3709, 0.75, 0.3709, 0.75, 0.3709, 0.75, 0.3709, 0.75, 0.625, 0.7541, 0.375, 0.7541, 0.375, 0.7541, 0.625, 0.7541, 0.6291, 0.75, 0.6291, 0.75, 0.6291, 0.75, 0.6291, 0.75, 0.375, 0.7541, 0.5, 0.7541, 0.625, 0.7541, 0.625, 0.7541, 0.5, 0.7541, 0.4375, 0.7541, 0.375, 0.7541, 0.6291, 0.75, 0.6291, 0.75, 0.6291, 0.75, 0.6291, 0.75, 0.3709, 0.75, 0.3709, 0.75, 0.3709, 0.75, 0.3709, 0.75, 0.3709, 0.75, 0.375, 0.7837, 0.375, 0.791, 0.4375, 0.791, 0.5, 0.791, 0.625, 0.791, 0.625, 0.7837, 0.375, 0.7541, 0.375, 0.7615, 0.625, 0.7615, 0.625, 0.7541, 0.5, 0.7541, 0.4375, 0.7541, 0.375, 0.7615, 0.375, 0.7689, 0.625, 0.7689, 0.625, 0.7615, 0.375, 0.7689, 0.375, 0.7763, 0.625, 0.7763, 0.625, 0.7689, 0.375, 0.7763, 0.375, 0.7837, 0.625, 0.7837, 0.625, 0.7763, 0.375, 0.8268, 0.625, 0.8268, 0.625, 0.8285, 0.375, 0.8285, 0.625, 0.8357, 0.375, 0.8357, 0.375, 0.8357, 0.625, 0.8357, 0.375, 0.8428, 0.625, 0.8428, 0.625, 0.8446, 0.375, 0.8446, 0.625, 0.8446, 0.375, 0.8446, 0.375, 0.8446, 0.625, 0.8446, 0.625, 0.7541, 0.375, 0.7541, 0.375, 0.7541, 0.625, 0.7541, 0.7018, 0.75, 0.7196, 0.75, 0.7196, 0.75, 0.7178, 0.75, 0.716, 0.75, 0.7143, 0.75, 0.7125, 0.75, 0.7116, 0.75, 0.7107, 0.75, 0.7098, 0.75, 0.7089, 0.75, 0.7071, 0.75, 0.7053, 0.75, 0.7035, 0.75, 0.7018, 0.75, 0.375, 0.8366, 0.625, 0.8366, 0.625, 0.8375, 0.375, 0.8375, 0.375, 0.8321, 0.625, 0.8321, 0.625, 0.8339, 0.375, 0.8339, 0.375, 0.8348, 0.625, 0.8348, 0.625, 0.8357, 0.375, 0.8357, 0.375, 0.8303, 0.625, 0.8303, 0.625, 0.8321, 0.375, 0.8321, 0.375, 0.8285, 0.625, 0.8285, 0.625, 0.8303, 0.375, 0.8303, 0.2804, 0.75, 0.2982, 0.75, 0.2982, 0.75, 0.2965, 0.75, 0.2947, 0.75, 0.2929, 0.75, 0.2911, 0.75, 0.2902, 0.75, 0.2893, 0.75, 0.2884, 0.75, 0.2875, 0.75, 0.2857, 0.75, 0.284, 0.75, 0.2822, 0.75, 0.2804, 0.75, 0.375, 0.8375, 0.625, 0.8375, 0.625, 0.8393, 0.375, 0.8393, 0.375, 0.8393, 0.625, 0.8393, 0.625, 0.841, 0.375, 0.841, 0.375, 0.841, 0.625, 0.841, 0.625, 0.8428, 0.375, 0.8428, 0.375, 0.8339, 0.625, 0.8339, 0.625, 0.8348, 0.375, 0.8348, 0.375, 0.8357, 0.625, 0.8357, 0.625, 0.8366, 0.375, 0.8366, 0.625, 0.7541, 0.5, 0.7541, 0.375, 0.7541, 0.375, 0.7541, 0.625, 0.7541, 0.375, 0.75, 0.625, 0.75, 0.6272, 0.7511, 0.3728, 0.7511, 0.625, 0.7541, 0.375, 0.7541, 0.3728, 0.7511, 0.6272, 0.7511, 0.0, 0.0, 0.0, 0.0, 0.0, 0.0, 0.0, 0.0, 0.6291, 0.75, 0.6291, 0.75, 0.6291, 0.75, 0.6291, 0.75, 0.6272, 0.7511, 0.625, 0.75, 0.625, 0.75, 0.625, 0.75, 0.625, 0.5922, 0.625, 0.5769, 0.625, 0.5615, 0.625, 0.5576, 0.625, 0.5538, 0.625, 0.5461, 0.625, 0.5303, 0.625, 0.5226, 0.625, 0.5149, 0.625, 0.5, 0.625, 0.5, 0.6308, 0.5, 0.6487, 0.5, 0.6487, 0.5, 0.6665, 0.5, 0.6665, 0.5, 0.6844, 0.5, 0.7022, 0.5, 0.7022, 0.5, 0.7201, 0.5, 0.7201, 0.5, 0.735, 0.5, 0.7425, 0.5, 0.75, 0.5, 0.75, 0.5, 0.75, 0.5922, 0.75, 0.6547, 0.75, 0.75, 0.7348, 0.75, 0.7272, 0.75, 0.7196, 0.75, 0.7196, 0.75, 0.7018, 0.75, 0.7018, 0.75, 0.6839, 0.75, 0.666, 0.75, 0.0, 0.0, 0.0, 0.0, 0.0, 0.0, 0.0, 0.0, 0.0, 0.0, 0.0, 0.0, 0.6291, 0.75, 0.625, 0.7541, 0.375, 0.7541, 0.375, 0.7541, 0.625, 0.7541, 0.625, 0.7541, 0.375, 0.7541, 0.375, 0.7541, 0.625, 0.7541, 0.6291, 0.75, 0.6291, 0.75, 0.6291, 0.75, 0.6291, 0.75, 0.6291, 0.75, 0.6291, 0.75, 0.6291, 0.75, 0.6291, 0.75, 0.6291, 0.75, 0.6291, 0.75, 0.6291, 0.75, 0.6291, 0.75, 0.6291, 0.75, 0.375, 0.7541, 0.625, 0.7541, 0.625, 0.7541, 0.375, 0.7541, 0.625, 0.7541, 0.375, 0.7541, 0.375, 0.7541, 0.625, 0.7541, 0.625, 0.7541, 0.375, 0.7541, 0.375, 0.7541, 0.625, 0.7541, 0.625, 0.7541, 0.375, 0.7541, 0.375, 0.7541, 0.625, 0.7541, 0.3709, 0.75, 0.3709, 0.75, 0.3709, 0.75, 0.3709, 0.75, 0.3709, 0.75, 0.3709, 0.75, 0.3709, 0.75, 0.3709, 0.75, 0.3709, 0.75, 0.3709, 0.75, 0.3709, 0.75, 0.3709, 0.75, 0.3709, 0.75, 0.625, 0.7541, 0.375, 0.7541, 0.375, 0.7541, 0.625, 0.7541, 0.625, 0.7541, 0.375, 0.7541, 0.375, 0.7541, 0.625, 0.7541, 0.625, 0.7541, 0.375, 0.7541, 0.375, 0.7541, 0.625, 0.7541, 0.625, 0.7541, 0.375, 0.7541, 0.375, 0.7541, 0.625, 0.7541, 0.625, 0.7541, 0.375, 0.7541, 0.375, 0.7541, 0.625, 0.7541, 0.625, 0.7541, 0.375, 0.7541, 0.375, 0.7541, 0.625, 0.7541, 0.625, 0.7541, 0.375, 0.7541, 0.375, 0.7541, 0.625, 0.7541, 0.375, 0.7541, 0.625, 0.7541, 0.625, 0.7541, 0.375, 0.7541, 0.375, 0.5303, 0.625, 0.5303, 0.625, 0.5461, 0.375, 0.5461, 0.375, 0.5576, 0.625, 0.5576, 0.625, 0.5615, 0.375, 0.5615, 0.375, 0.5615, 0.625, 0.5615, 0.625, 0.5769, 0.375, 0.5769, 0.375, 0.5, 0.625, 0.5, 0.625, 0.5149, 0.375, 0.5149, 0.375, 0.5226, 0.625, 0.5226, 0.625, 0.5303, 0.375, 0.5303, 0.375, 0.5149, 0.625, 0.5149, 0.625, 0.5226, 0.375, 0.5226, 0.375, 0.5461, 0.625, 0.5461, 0.625, 0.5538, 0.375, 0.5538, 0.375, 0.5538, 0.625, 0.5538, 0.625, 0.5576, 0.375, 0.5576, 0.25, 0.5, 0.25, 0.5922, 0.25, 0.5922, 0.25, 0.5, 0.0, 0.0, 0.0, 0.0, 0.0, 0.0, 0.0, 0.0, 0.0, 0.0, 0.0, 0.0, 0.0, 0.0, 0.0, 0.0, 0.0, 0.0, 0.0, 0.0, 0.0, 0.0, 0.0, 0.0, 0.375, 0.9375, 0.625, 0.9375, 0.625, 0.9531, 0.375, 0.9531, 0.375, 0.9531, 0.625, 0.9531, 0.625, 0.9531, 0.375, 0.9531, 0.7812, 0.5922, 0.7585, 0.5922, 0.7585, 0.5922, 0.7812, 0.5922, 0.0, 0.0, 0.0, 0.0, 0.0, 0.0, 0.0, 0.0, 0.0, 0.0, 0.0, 0.0, 0.0, 0.0, 0.0, 0.0, 0.0, 0.0, 0.0, 0.0, 0.0, 0.0, 0.0, 0.0, 0.0, 0.0, 0.0, 0.0, 0.0, 0.0, 0.0, 0.0, 0.0, 0.0, 0.0, 0.0, 0.0, 0.0, 0.0, 0.0, 0.0, 0.0, 0.0, 0.0, 0.0, 0.0, 0.0, 0.0, 0.0, 0.0, 0.0, 0.0, 0.0, 0.0, 0.0, 0.0, 0.0, 0.0, 0.0, 0.0, 0.0, 0.0, 0.0, 0.0, 0.0, 0.0, 0.0, 0.0, 0.0, 0.0, 0.0, 0.0, 0.0, 0.0, 0.0, 0.0, 0.0, 0.0, 0.0, 0.0, 0.0, 0.0, 0.0, 0.0, 0.0, 0.0, 0.0, 0.0, 0.0, 0.0, 0.0, 0.0, 0.0, 0.0, 0.0, 0.0, 0.0, 0.0, 0.0, 0.0, 0.0, 0.0, 0.0, 0.0, 0.0, 0.0, 0.0, 0.0, 0.0, 0.0, 0.0, 0.0, 0.0, 0.0, 0.0, 0.0, 0.0, 0.0, 0.0, 0.0, 0.0, 0.0, 0.0, 0.0, 0.0, 0.0, 0.0, 0.0, 0.0, 0.0, 0.0, 0.0, 0.0, 0.0, 0.0, 0.0, 0.0, 0.0, 0.0, 0.0, 0.0, 0.0, 0.0, 0.0, 0.0, 0.0, 0.0, 0.0, 0.0, 0.0, 0.0, 0.0, 0.0, 0.0, 0.0, 0.0, 0.0, 0.0, 0.0, 0.0, 0.0, 0.0, 0.0, 0.0, 0.0, 0.0, 0.0, 0.0, 0.0, 0.0, 0.0, 0.0, 0.625, 0.1578, 0.375, 0.1578, 0.375, 0.1578, 0.625, 0.1578, 0.0, 0.0, 0.0, 0.0, 0.0, 0.0, 0.0, 0.0, 0.0, 0.0, 0.0, 0.0, 0.0, 0.0, 0.0, 0.0, 0.231, 0.0729, 0.2887, 0.0729, 0.2887, 0.0729, 0.231, 0.0729, 0.1963, 0.5922, 0.2075, 0.5922, 0.2075, 0.5922, 0.1963, 0.5922, 0.2301, 0.5922, 0.2188, 0.5922, 0.2188, 0.5922, 0.2301, 0.5922, 0.0, 0.0, 0.0, 0.0, 0.0, 0.0, 0.0, 0.0, 0.0, 0.0, 0.0, 0.0, 0.0, 0.0, 0.0, 0.0, 0.0, 0.0, 0.0, 0.0, 0.0, 0.0, 0.0, 0.0, 0.7585, 0.5922, 0.75, 0.5922, 0.75, 0.5922, 0.7585, 0.5922, 0.0, 0.0, 0.0, 0.0, 0.0, 0.0, 0.0, 0.0, 0.0, 0.0, 0.0, 0.0, 0.0, 0.0, 0.0, 0.0, 0.0, 0.0, 0.1771, 0.5975, 0.1771, 0.5975, 0.0, 0.0, 0.0, 0.0, 0.0, 0.0, 0.0, 0.0, 0.0, 0.0, 0.0, 0.0, 0.0, 0.0, 0.0, 0.0, 0.0, 0.0, 0.0, 0.0, 0.0, 0.0, 0.0, 0.0, 0.0, 0.0, 0.0, 0.0, 0.0, 0.0, 0.0, 0.0, 0.0, 0.0, 0.1719, 0.5922, 0.1667, 0.5922, 0.1667, 0.5922, 0.1719, 0.5922, 0.0, 0.0, 0.0, 0.0, 0.0, 0.0, 0.0, 0.0, 0.0, 0.0, 0.0, 0.0, 0.0, 0.0, 0.0, 0.0, 0.2457, 0.5922, 0.2415, 0.5922, 0.2415, 0.5922, 0.2457, 0.5922, 0.0, 0.0, 0.0, 0.0, 0.0, 0.0, 0.0, 0.0, 0.0, 0.0, 0.0, 0.0, 0.0, 0.0, 0.0, 0.0, 0.0, 0.0, 0.0, 0.0, 0.0, 0.0, 0.0, 0.0, 0.0, 0.0, 0.0, 0.0, 0.0, 0.0, 0.0, 0.0, 0.0, 0.0, 0.0, 0.0, 0.0, 0.0, 0.0, 0.0, 0.0, 0.0, 0.0, 0.0, 0.0, 0.0, 0.0, 0.0, 0.7812, 0.5922, 0.8037, 0.5922, 0.8037, 0.5922, 0.7812, 0.5922, 0.0, 0.0, 0.0, 0.0, 0.0, 0.0, 0.0, 0.0, 0.0, 0.0, 0.0, 0.0, 0.0, 0.0, 0.0, 0.0, 0.0, 0.0, 0.0, 0.0, 0.0, 0.0, 0.0, 0.0, 0.0, 0.0, 0.0, 0.0, 0.0, 0.0, 0.0, 0.0, 0.0, 0.0, 0.0, 0.0, 0.0, 0.0, 0.0, 0.0, 0.0, 0.0, 0.0, 0.0, 0.0, 0.0, 0.0, 0.0, 0.0, 0.0, 0.0, 0.0, 0.0, 0.0, 0.0, 0.0, 0.0, 0.0, 0.0, 0.0, 0.0, 0.0, 0.0, 0.0, 0.0, 0.0, 0.0, 0.0, 0.0, 0.0, 0.0, 0.0, 0.0, 0.0, 0.0, 0.0, 0.0, 0.0, 0.0, 0.0, 0.0, 0.0, 0.0, 0.0, 0.0, 0.0, 0.0, 0.0, 0.0, 0.0, 0.0, 0.0, 0.0, 0.0, 0.0, 0.0, 0.0, 0.0, 0.0, 0.0, 0.0, 0.0, 0.0, 0.0, 0.0, 0.0, 0.0, 0.0, 0.0, 0.0, 0.0, 0.0, 0.2415, 0.6547, 0.2457, 0.6547, 0.2457, 0.6547, 0.2415, 0.6547, 0.242, 0.04613, 0.3025, 0.04613, 0.3025, 0.04613, 0.242, 0.04613, 0.0, 0.0, 0.0, 0.0, 0.0, 0.0, 0.0, 0.0, 0.5, 0.6547, 0.8037, 0.6547, 0.8037, 0.6547, 0.5, 0.6547, 0.0, 0.0, 0.0, 0.0, 0.0, 0.0, 0.0, 0.0, 0.0, 0.0, 0.0, 0.0, 0.0, 0.0, 0.0, 0.0, 0.0, 0.0, 0.0, 0.0, 0.0, 0.0, 0.0, 0.0, 0.0, 0.0, 0.0, 0.0, 0.0, 0.0, 0.0, 0.0, 0.0, 0.0, 0.0, 0.0, 0.0, 0.0, 0.0, 0.0, 0.0, 0.0, 0.0, 0.0, 0.0, 0.0, 0.0, 0.0, 0.0, 0.0, 0.0, 0.0, 0.0, 0.0, 0.0, 0.0, 0.7812, 0.6547, 0.8037, 0.6547, 0.8037, 0.6547, 0.7812, 0.6547, 0.0, 0.0, 0.0, 0.0, 0.0, 0.0, 0.0, 0.0, 0.0, 0.0, 0.0, 0.0, 0.0, 0.0, 0.0, 0.0, 0.0, 0.0, 0.0, 0.0, 0.0, 0.0, 0.0, 0.0, 0.625, 0.09532, 0.375, 0.09532, 0.375, 0.09532, 0.625, 0.09532, 0.0, 0.0, 0.0, 0.0, 0.0, 0.0, 0.0, 0.0, 0.8037, 0.6547, 0.8229, 0.6547, 0.8229, 0.6547, 0.8037, 0.6547, 0.0, 0.0, 0.0, 0.0, 0.0, 0.0, 0.0, 0.0, 0.0, 0.0, 0.0, 0.0, 0.0, 0.0, 0.0, 0.0, 0.1963, 0.6547, 0.2075, 0.6547, 0.2075, 0.6547, 0.1963, 0.6547, 0.1771, 0.6547, 0.1867, 0.6547, 0.1867, 0.6547, 0.1771, 0.6547, 0.75, 0.6547, 0.7585, 0.6547, 0.7585, 0.6547, 0.75, 0.6547, 0.0, 0.0, 0.0, 0.0, 0.0, 0.0, 0.0, 0.0, 0.0, 0.0, 0.0, 0.0, 0.0, 0.0, 0.0, 0.0, 0.0, 0.0, 0.0, 0.0, 0.0, 0.0, 0.0, 0.0, 0.0, 0.0, 0.0, 0.0, 0.0, 0.0, 0.0, 0.0, 0.0, 0.0, 0.0, 0.0, 0.0, 0.0, 0.0, 0.0, 0.0, 0.0, 0.0, 0.0, 0.0, 0.0, 0.0, 0.0, 0.0, 0.0, 0.0, 0.0, 0.0, 0.0, 0.0, 0.0, 0.0, 0.0, 0.0, 0.0, 0.0, 0.0, 0.0, 0.0, 0.0, 0.0, 0.0, 0.0, 0.0, 0.0, 0.0, 0.0, 0.0, 0.0, 0.0, 0.0, 0.0, 0.0, 0.0, 0.0, 0.0, 0.0, 0.0, 0.0, 0.0, 0.0, 0.0, 0.0, 0.0, 0.0, 0.0, 0.0, 0.0, 0.0, 0.0, 0.0, 0.0, 0.0, 0.0, 0.0, 0.0, 0.0, 0.0, 0.0, 0.0, 0.0, 0.0, 0.0, 0.0, 0.0, 0.0, 0.0, 0.0, 0.0, 0.0, 0.0, 0.0, 0.0, 0.0, 0.0, 0.0, 0.0, 0.0, 0.0, 0.0, 0.0, 0.0, 0.0, 0.0, 0.0, 0.0, 0.0, 0.0, 0.0, 0.0, 0.0, 0.0, 0.0, 0.0, 0.0, 0.0, 0.0, 0.0, 0.0, 0.0, 0.0, 0.0, 0.0, 0.5, 0.7541, 0.625, 0.7541, 0.625, 0.7541, 0.5, 0.7541, 0.3709, 0.75, 0.3709, 0.75, 0.3709, 0.75, 0.3709, 0.75, 0.3879, 0.468, 0.3103, 0.468, 0.3103, 0.468, 0.3879, 0.468, 0.0, 0.0, 0.0, 0.0, 0.0, 0.0, 0.0, 0.0, 0.0, 0.0, 0.0, 0.0, 0.0, 0.0, 0.0, 0.0, 0.0, 0.0, 0.0, 0.0, 0.0, 0.0, 0.0, 0.0, 0.0, 0.0, 0.0, 0.0, 0.0, 0.0, 0.0, 0.0, 0.0, 0.0, 0.0, 0.0, 0.0, 0.0, 0.0, 0.0, 0.0, 0.0, 0.0, 0.0, 0.0, 0.0, 0.0, 0.0, 0.0, 0.0, 0.0, 0.0, 0.0, 0.0, 0.0, 0.0, 0.0, 0.0, 0.0, 0.0, 0.0, 0.0, 0.0, 0.0, 0.0, 0.0, 0.0, 0.0, 0.0, 0.0, 0.0, 0.0, 0.0, 0.0, 0.0, 0.0, 0.0, 0.0, 0.0, 0.0, 0.0, 0.0, 0.0, 0.0, 0.0, 0.0, 0.0, 0.0, 0.0, 0.0, 0.0, 0.0, 0.0, 0.0, 0.0, 0.0, 0.0, 0.0, 0.0, 0.0, 0.0, 0.0, 0.0, 0.0, 0.0, 0.0, 0.0, 0.0, 0.0, 0.0, 0.0, 0.0, 0.0, 0.0, 0.0, 0.0, 0.0, 0.0, 0.0, 0.0, 0.0, 0.0, 0.0, 0.0, 0.0, 0.0, 0.0, 0.0, 0.0, 0.0, 0.0, 0.0, 0.0, 0.0, 0.0, 0.0, 0.0, 0.0, 0.0, 0.0, 0.0, 0.0, 0.0, 0.0, 0.0, 0.0, 0.0, 0.0, 0.0, 0.0, 0.0, 0.0, 0.5, 0.5922, 0.0, 0.0, 0.0, 0.0, 0.0, 0.0, 0.0, 0.0, 0.7083, 0.5922, 0.5, 0.5922, 0.0, 0.0, 0.0, 0.0, 0.0, 0.0, 0.0, 0.0, 0.7292, 0.5922, 0.7083, 0.5922, 0.5, 0.5922, 0.5, 0.5922, 0.7083, 0.5922, 0.0, 0.0, 0.0, 0.0, 0.0, 0.0, 0.0, 0.0, 0.0, 0.0, 0.0, 0.0, 0.0, 0.0, 0.0, 0.0, 0.0, 0.0, 0.0, 0.0, 0.0, 0.0, 0.0, 0.0, 0.0, 0.0, 0.0, 0.0, 0.0, 0.0, 0.0, 0.0, 0.0, 0.0, 0.0, 0.0, 0.0, 0.0, 0.0, 0.0, 0.0, 0.0, 0.0, 0.0, 0.0, 0.0, 0.0, 0.0, 0.0, 0.0, 0.0, 0.0, 0.0, 0.0, 0.0, 0.0, 0.7292, 0.5922, 0.5, 0.5922, 0.5, 0.5922, 0.7292, 0.5922, 0.0, 0.0, 0.0, 0.0, 0.0, 0.0, 0.0, 0.0, 0.0, 0.0, 0.0, 0.0, 0.0, 0.0, 0.0, 0.0, 0.0, 0.0, 0.0, 0.0, 0.0, 0.0, 0.0, 0.0, 0.0, 0.0, 0.0, 0.0, 0.0, 0.0, 0.0, 0.0, 0.0, 0.0, 0.0, 0.0, 0.0, 0.0, 0.0, 0.0, 0.0, 0.0, 0.0, 0.0, 0.0, 0.0, 0.0, 0.0, 0.0, 0.0, 0.0, 0.0, 0.625, 0.7732, 0.375, 0.7732, 0.375, 0.7732, 0.625, 0.7732, 0.0, 0.0, 0.0, 0.0, 0.0, 0.0, 0.0, 0.0, 0.0, 0.0, 0.0, 0.0, 0.0, 0.0, 0.0, 0.0, 0.0, 0.0, 0.0, 0.0, 0.0, 0.0, 0.0, 0.0, 0.0, 0.0, 0.0, 0.0, 0.0, 0.0, 0.0, 0.0, 0.0, 0.0, 0.0, 0.0, 0.0, 0.0, 0.0, 0.0, 0.0, 0.0, 0.0, 0.0, 0.0, 0.0, 0.0, 0.0, 0.3709, 0.75, 0.3709, 0.75, 0.3709, 0.75, 0.3709, 0.75, 0.6291, 0.75, 0.0, 0.0, 0.0, 0.0, 0.6291, 0.75, 0.0, 0.0, 0.0, 0.0, 0.0, 0.0, 0.0, 0.0, 0.0, 0.0, 0.0, 0.0, 0.0, 0.0, 0.0, 0.0, 0.6291, 0.75, 0.6291, 0.75, 0.6291, 0.75, 0.6291, 0.75, 0.0, 0.0, 0.0, 0.0, 0.0, 0.0, 0.0, 0.0, 0.0, 0.0, 0.0, 0.0, 0.0, 0.0, 0.0, 0.0, 0.0, 0.0, 0.0, 0.0, 0.0, 0.0, 0.0, 0.0, 0.0, 0.0, 0.0, 0.0, 0.0, 0.0, 0.0, 0.0, 0.0, 0.0, 0.0, 0.0, 0.3577, 0.7193, 0.5962, 0.7193, 0.5962, 0.7193, 0.3577, 0.7193, 0.0, 0.0, 0.0, 0.0, 0.0, 0.0, 0.0, 0.0, 0.0, 0.0, 0.0, 0.0, 0.0, 0.0, 0.0, 0.0, 0.0, 0.0, 0.0, 0.0, 0.0, 0.0, 0.0, 0.0, 0.5, 0.7553, 0.625, 0.7553, 0.625, 0.7732, 0.375, 0.7732, 0.0, 0.0, 0.0, 0.0, 0.0, 0.0, 0.0, 0.0, 0.0, 0.0, 0.0, 0.0, 0.0, 0.0, 0.0, 0.0, 0.0, 0.0, 0.0, 0.0, 0.0, 0.0, 0.0, 0.0, 0.0, 0.0, 0.0, 0.0, 0.625, 0.7732, 0.375, 0.7732, 0.375, 0.7732, 0.625, 0.7732, 0.5, 0.7553, 0.625, 0.7553, 0.625, 0.7553, 0.5, 0.7553, 0.0, 0.0, 0.0, 0.0, 0.0, 0.0, 0.0, 0.0, 0.0, 0.0, 0.0, 0.0, 0.0, 0.0, 0.0, 0.0, 0.0, 0.0, 0.0, 0.0, 0.0, 0.0, 0.0, 0.0, 0.0, 0.0, 0.0, 0.0, 0.0, 0.0, 0.0, 0.0, 0.0, 0.0, 0.0, 0.0, 0.0, 0.0, 0.0, 0.0, 0.0, 0.0, 0.0, 0.0, 0.0, 0.0, 0.0, 0.0, 0.0, 0.0, 0.0, 0.0, 0.0, 0.0, 0.0, 0.0, 0.0, 0.0, 0.0, 0.0, 0.0, 0.0, 0.0, 0.0, 0.0, 0.0, 0.0, 0.0, 0.0, 0.0, 0.0, 0.0, 0.0, 0.0, 0.0, 0.0, 0.0, 0.0, 0.0, 0.0, 0.0, 0.0, 0.0, 0.0, 0.0, 0.0, 0.0, 0.0, 0.0, 0.0, 0.0, 0.0, 0.0, 0.0, 0.0, 0.0, 0.0, 0.0, 0.0, 0.0, 0.0, 0.0, 0.0, 0.0, 0.0, 0.0, 0.0, 0.0, 0.0, 0.0, 0.0, 0.0, 0.0, 0.0, 0.0, 0.0, 0.0, 0.0, 0.0, 0.0, 0.0, 0.0, 0.0, 0.0, 0.0, 0.0, 0.0, 0.0, 0.0, 0.0, 0.0, 0.0, 0.0, 0.0, 0.0, 0.0, 0.0, 0.0, 0.0, 0.0, 0.375, 0.8446, 0.4375, 0.8446, 0.5, 0.8446, 0.625, 0.8446, 0.625, 0.8446, 0.375, 0.8446, 0.0, 0.0, 0.0, 0.0, 0.0, 0.0, 0.0, 0.0, 0.0, 0.0, 0.0, 0.0, 0.0, 0.0, 0.0, 0.0, 0.0, 0.0, 0.0, 0.0, 0.0, 0.0, 0.0, 0.0, 0.625, 0.4049, 0.5, 0.4049, 0.4375, 0.4049, 0.375, 0.4049, 0.375, 0.4049, 0.625, 0.4049, 0.625, 0.8268, 0.375, 0.8268, 0.2708, 0.5922, 0.5, 0.5922, 0.7292, 0.5922, 0.0, 0.0, 0.0, 0.0, 0.0, 0.0, 0.0, 0.0, 0.0, 0.0, 0.0, 0.0, 0.0, 0.0, 0.0, 0.0, 0.5, 0.5922, 0.7292, 0.5922, 0.7292, 0.5922, 0.5, 0.5922, 0.625, 0.8268, 0.5, 0.8268, 0.4375, 0.8268, 0.375, 0.8268, 0.375, 0.8268, 0.625, 0.8268, 0.0, 0.0, 0.0, 0.0, 0.0, 0.0, 0.0, 0.0, 0.0, 0.0, 0.0, 0.0, 0.0, 0.0, 0.0, 0.0, 0.0, 0.0, 0.0, 0.0, 0.0, 0.0, 0.0, 0.0, 0.0, 0.0, 0.0, 0.0, 0.0, 0.0, 0.0, 0.0, 0.0, 0.0, 0.0, 0.0, 0.0, 0.0, 0.0, 0.0, 0.0, 0.0, 0.0, 0.0, 0.0, 0.0, 0.0, 0.0, 0.0, 0.0, 0.0, 0.0, 0.0, 0.0, 0.0, 0.0, 0.0, 0.0, 0.0, 0.0, 0.0, 0.0, 0.0, 0.0, 0.0, 0.0, 0.0, 0.0, 0.0, 0.0, 0.0, 0.0, 0.0, 0.0, 0.0, 0.0, 0.0, 0.0, 0.0, 0.0, 0.0, 0.0, 0.0, 0.0, 0.0, 0.0, 0.625, 0.7553, 0.5, 0.7553, 0.375, 0.7553, 0.0, 0.0, 0.0, 0.0, 0.0, 0.0, 0.0, 0.0, 0.0, 0.0, 0.0, 0.0, 0.0, 0.0, 0.0, 0.0, 0.0, 0.0, 0.0, 0.0, 0.0, 0.0, 0.0, 0.0, 0.0, 0.0, 0.0, 0.0, 0.625, 0.7553, 0.5, 0.7553, 0.5, 0.7553, 0.625, 0.7553, 0.0, 0.0, 0.0, 0.0, 0.0, 0.0, 0.0, 0.0, 0.0, 0.0, 0.0, 0.0, 0.0, 0.0, 0.0, 0.0, 0.0, 0.0, 0.0, 0.0, 0.0, 0.0, 0.0, 0.0, 0.0, 0.0, 0.0, 0.0, 0.0, 0.0, 0.0, 0.0, 0.0, 0.0, 0.0, 0.0, 0.0, 0.0, 0.0, 0.0, 0.0, 0.0, 0.0, 0.0, 0.0, 0.0, 0.0, 0.0, 0.0, 0.0, 0.0, 0.0, 0.0, 0.0, 0.0, 0.0, 0.0, 0.0, 0.0, 0.0, 0.0, 0.0, 0.0, 0.0, 0.0, 0.0, 0.0, 0.0, 0.0, 0.0, 0.0, 0.0, 0.0, 0.0, 0.0, 0.0, 0.7812, 0.7172, 0.7812, 0.6547, 0.7812, 0.6547, 0.7812, 0.7172, 0.2188, 0.6547, 0.2188, 0.7172, 0.2188, 0.7172, 0.2188, 0.6547, 0.0, 0.0, 0.0, 0.0, 0.0, 0.0, 0.0, 0.0, 0.0, 0.0, 0.0, 0.0, 0.0, 0.0, 0.0, 0.0, 0.0, 0.0, 0.0, 0.0, 0.0, 0.0, 0.0, 0.0, 0.0, 0.0, 0.0, 0.0, 0.0, 0.0, 0.0, 0.0, 0.0, 0.0, 0.0, 0.0, 0.0, 0.0, 0.0, 0.0, 0.0, 0.0, 0.0, 0.0, 0.0, 0.0, 0.0, 0.0, 0.0, 0.0, 0.0, 0.0, 0.0, 0.0, 0.0, 0.0, 0.0, 0.0, 0.625, 0.4763, 0.5, 0.4763, 0.4375, 0.4763, 0.375, 0.4763, 0.375, 0.4763, 0.625, 0.4763, 0.0, 0.0, 0.0, 0.0, 0.0, 0.0, 0.0, 0.0, 0.0, 0.0, 0.0, 0.0, 0.0, 0.0, 0.0, 0.0, 0.0, 0.0, 0.0, 0.0, 0.0, 0.0, 0.0, 0.0, 0.0, 0.0, 0.0, 0.0, 0.0, 0.0, 0.0, 0.0, 0.0, 0.0, 0.0, 0.0, 0.0, 0.0, 0.0, 0.0, 0.0, 0.0, 0.0, 0.0, 0.0, 0.0, 0.0, 0.0, 0.0, 0.0, 0.0, 0.0, 0.0, 0.0, 0.0, 0.0, 0.0, 0.0, 0.0, 0.0, 0.0, 0.0, 0.0, 0.0, 0.0, 0.0, 0.0, 0.0, 0.0, 0.0, 0.0, 0.0, 0.0, 0.0, 0.0, 0.0, 0.375, 0.2724, 0.4375, 0.2724, 0.5, 0.2724, 0.625, 0.2724, 0.2887, 0.0729, 0.231, 0.0729, 0.1732, 0.0729, 0.0, 0.0, 0.0, 0.0, 0.0, 0.0, 0.0, 0.0, 0.4375, 0.2724, 0.5, 0.2724, 0.5, 0.2724, 0.4375, 0.2724, 0.375, 0.2724, 0.4375, 0.2724, 0.4375, 0.2724, 0.375, 0.2724, 0.2887, 0.0729, 0.231, 0.0729, 0.231, 0.0729, 0.2887, 0.0729, 0.0, 0.0, 0.0, 0.0, 0.0, 0.0, 0.0, 0.0, 0.0, 0.0, 0.0, 0.0, 0.0, 0.0, 0.0, 0.0, 0.0, 0.0, 0.0, 0.0, 0.0, 0.0, 0.0, 0.0, 0.375, 0.2724, 0.4375, 0.2724, 0.0, 0.0, 0.0, 0.0, 0.0, 0.0, 0.0, 0.0, 0.0, 0.0, 0.0, 0.0, 0.0, 0.0, 0.0, 0.0, 0.0, 0.0, 0.0, 0.0, 0.0, 0.0, 0.0, 0.0, 0.0, 0.0, 0.0, 0.0, 0.0, 0.0, 0.0, 0.0, 0.0, 0.0, 0.0, 0.0, 0.0, 0.0, 0.0, 0.0, 0.0, 0.0, 0.0, 0.0, 0.0, 0.0, 0.0, 0.0, 0.0, 0.0, 0.0, 0.0, 0.0, 0.0, 0.0, 0.0, 0.0, 0.0, 0.0, 0.0, 0.0, 0.0, 0.0, 0.0, 0.0, 0.0, 0.0, 0.0, 0.0, 0.0, 0.0, 0.0, 0.0, 0.0, 0.0, 0.0, 0.0, 0.0, 0.0, 0.0, 0.7585, 0.5922, 0.7585, 0.5, 0.7585, 0.5, 0.7585, 0.5922, 0.0, 0.0, 0.0, 0.0, 0.0, 0.0, 0.0, 0.0, 0.0, 0.0, 0.0, 0.0, 0.0, 0.0, 0.0, 0.0, 0.0, 0.0, 0.0, 0.0, 0.0, 0.0, 0.0, 0.0, 0.0, 0.0, 0.0, 0.0, 0.0, 0.0, 0.0, 0.0, 0.2415, 0.5, 0.2415, 0.5922, 0.2415, 0.5922, 0.2415, 0.5, 0.0, 0.0, 0.0, 0.0, 0.0, 0.0, 0.0, 0.0, 0.0, 0.0, 0.0, 0.0, 0.0, 0.0, 0.0, 0.0, 0.0, 0.0, 0.0, 0.0, 0.0, 0.0, 0.0, 0.0, 0.0, 0.0, 0.0, 0.0, 0.0, 0.0, 0.0, 0.0, 0.0, 0.0, 0.0, 0.0, 0.0, 0.0, 0.0, 0.0, 0.2188, 0.5, 0.2188, 0.5922, 0.2188, 0.5922, 0.2188, 0.5, 0.8037, 0.5, 0.8037, 0.5922, 0.8037, 0.5922, 0.8037, 0.5, 0.0, 0.0, 0.0, 0.0, 0.0, 0.0, 0.0, 0.0, 0.0, 0.0, 0.0, 0.0, 0.0, 0.0, 0.0, 0.0, 0.0, 0.0, 0.0, 0.0, 0.0, 0.0, 0.0, 0.0, 0.1963, 0.5922, 0.1963, 0.5, 0.1963, 0.5, 0.1963, 0.5922, 0.1963, 0.5, 0.1963, 0.5922, 0.0, 0.0, 0.0, 0.0, 0.2188, 0.5922, 0.2188, 0.5, 0.0, 0.0, 0.0, 0.0, 0.2415, 0.5922, 0.2415, 0.5, 0.0, 0.0, 0.0, 0.0, 0.0, 0.0, 0.0, 0.0, 0.0, 0.0, 0.0, 0.0, 0.0, 0.0, 0.0, 0.0, 0.0, 0.0, 0.0, 0.0, 0.0, 0.0, 0.0, 0.0, 0.0, 0.0, 0.0, 0.0, 0.0, 0.0, 0.0, 0.0, 0.0, 0.0, 0.0, 0.0, 0.375, 0.4406, 0.4375, 0.4406, 0.5, 0.4406, 0.625, 0.4406, 0.0, 0.0, 0.0, 0.0, 0.0, 0.0, 0.375, 0.4942, 0.4375, 0.4942, 0.5, 0.4942, 0.625, 0.4942, 0.2186, 0.1729, 0.1312, 0.1729, 0.0, 0.0, 0.0, 0.0, 0.0, 0.0, 0.0, 0.0, 0.0, 0.0, 0.0, 0.0, 0.0, 0.0, 0.0, 0.0, 0.2186, 0.1729, 0.1312, 0.1729, 0.1312, 0.1729, 0.2186, 0.1729, 0.0, 0.0, 0.0, 0.0, 0.0, 0.0, 0.0, 0.0, 0.0, 0.0, 0.0, 0.0, 0.0, 0.0, 0.0, 0.0, 0.0, 0.0, 0.0, 0.0, 0.0, 0.0, 0.0, 0.0, 0.0, 0.0, 0.0, 0.0, 0.0, 0.0, 0.0, 0.0, 0.0, 0.0, 0.0, 0.0, 0.0, 0.0, 0.0, 0.0, 0.0, 0.0, 0.0, 0.0, 0.0, 0.0, 0.0, 0.0, 0.0, 0.0, 0.0, 0.0, 0.0, 0.0, 0.0, 0.0, 0.0, 0.0, 0.0, 0.0, 0.0, 0.0, 0.0, 0.0, 0.0, 0.0, 0.0, 0.0, 0.0, 0.0, 0.0, 0.0, 0.0, 0.0, 0.0, 0.0, 0.0, 0.0, 0.0, 0.0, 0.0, 0.0, 0.375, 0.4585, 0.4375, 0.4585, 0.5, 0.4585, 0.625, 0.4585, 0.0, 0.0, 0.0, 0.0, 0.0, 0.0, 0.0, 0.0, 0.0, 0.0, 0.0, 0.0, 0.375, 0.4585, 0.4375, 0.4585, 0.4375, 0.4585, 0.375, 0.4585, 0.5, 0.4585, 0.625, 0.4585, 0.625, 0.4585, 0.5, 0.4585, 0.0, 0.0, 0.0, 0.0, 0.0, 0.0, 0.0, 0.0, 0.0, 0.0, 0.0, 0.0, 0.0, 0.0, 0.0, 0.0, 0.4375, 0.4585, 0.5, 0.4585, 0.5, 0.4585, 0.4375, 0.4585, 0.4375, 0.7541, 0.375, 0.7541, 0.375, 0.7541, 0.4375, 0.7541, 0.0, 0.0, 0.0, 0.0, 0.0, 0.0, 0.0, 0.0, 0.0, 0.0, 0.0, 0.0, 0.0, 0.0, 0.0, 0.0, 0.0, 0.0, 0.0, 0.0, 0.0, 0.0, 0.0, 0.0, 0.0, 0.0, 0.0, 0.0, 0.0, 0.0, 0.0, 0.0, 0.0, 0.0, 0.0, 0.0, 0.0, 0.0, 0.6291, 0.75, 0.6291, 0.75, 0.6291, 0.75, 0.6291, 0.75, 0.0, 0.0, 0.0, 0.0, 0.0, 0.0, 0.0, 0.0, 0.0, 0.0, 0.0, 0.0, 0.0, 0.0, 0.0, 0.0, 0.0, 0.0, 0.0, 0.0, 0.0, 0.0, 0.0, 0.0, 0.375, 0.7541, 0.4375, 0.7541, 0.4375, 0.7541, 0.375, 0.7541, 0.3709, 0.75, 0.3709, 0.75, 0.3709, 0.75, 0.3709, 0.75, 0.0, 0.0, 0.0, 0.0, 0.0, 0.0, 0.0, 0.0, 0.0, 0.0, 0.0, 0.0, 0.0, 0.0, 0.0, 0.0, 0.0, 0.0, 0.0, 0.0, 0.0, 0.0, 0.0, 0.0, 0.0, 0.0, 0.0, 0.0, 0.0, 0.0, 0.0, 0.0, 0.625, 0.8089, 0.5, 0.8089, 0.4375, 0.8089, 0.375, 0.8089, 0.2917, 0.5922, 0.5, 0.5922, 0.7083, 0.5922, 0.0, 0.0, 0.0, 0.0, 0.0, 0.0, 0.0, 0.0, 0.0, 0.0, 0.0, 0.0, 0.0, 0.0, 0.0, 0.0, 0.0, 0.0, 0.0, 0.0, 0.0, 0.0, 0.0, 0.0, 0.5, 0.5922, 0.7083, 0.5922, 0.7083, 0.5922, 0.5, 0.5922, 0.0, 0.0, 0.0, 0.0, 0.0, 0.0, 0.0, 0.0, 0.0, 0.0, 0.0, 0.0, 0.0, 0.0, 0.0, 0.0, 0.0, 0.0, 0.0, 0.0, 0.0, 0.0, 0.0, 0.0, 0.0, 0.0, 0.0, 0.0, 0.0, 0.0, 0.0, 0.0, 0.0, 0.0, 0.0, 0.0, 0.0, 0.0, 0.0, 0.0, 0.0, 0.0, 0.0, 0.0, 0.0, 0.0, 0.0, 0.0, 0.0, 0.0, 0.0, 0.0, 0.0, 0.0, 0.0, 0.0, 0.0, 0.0, 0.0, 0.0, 0.0, 0.0, 0.0, 0.0, 0.0, 0.0, 0.0, 0.0, 0.0, 0.0, 0.0, 0.0, 0.0, 0.0, 0.0, 0.0, 0.0, 0.0, 0.0, 0.0, 0.375, 0.375, 0.4375, 0.375, 0.5, 0.375, 0.625, 0.375, 0.625, 0.375, 0.375, 0.375, 0.0, 0.0, 0.0, 0.0, 0.0, 0.0, 0.0, 0.0, 0.0, 0.0, 0.0, 0.0, 0.0, 0.0, 0.0, 0.0, 0.0, 0.0, 0.0, 0.0, 0.0, 0.0, 0.0, 0.0, 0.0, 0.0, 0.0, 0.0, 0.0, 0.0, 0.0, 0.0, 0.0, 0.0, 0.0, 0.0, 0.0, 0.0, 0.0, 0.0, 0.625, 0.375, 0.5, 0.375, 0.4375, 0.375, 0.375, 0.375, 0.375, 0.375, 0.625, 0.375, 0.25, 0.75, 0.25, 0.6547, 0.25, 0.6547, 0.25, 0.75, 0.75, 0.5922, 0.75, 0.5, 0.75, 0.5, 0.75, 0.5922, 0.75, 0.6547, 0.75, 0.75, 0.75, 0.75, 0.75, 0.6547, 0.0, 0.0, 0.0, 0.0, 0.0, 0.0, 0.0, 0.0, 0.25, 0.6547, 0.25, 0.5922, 0.25, 0.5922, 0.25, 0.6547, 0.75, 0.5, 0.75, 0.5, 0.75, 0.5, 0.75, 0.5, 0.0, 0.0, 0.0, 0.0, 0.0, 0.0, 0.0, 0.0, 0.25, 0.75, 0.75, 0.75, 0.75, 0.6547, 0.25, 0.6547, 0.0, 0.0, 0.0, 0.0, 0.0, 0.0, 0.0, 0.0, 0.0, 0.0, 0.0, 0.0, 0.0, 0.0, 0.0, 0.0, 0.0, 0.0, 0.0, 0.0, 0.0, 0.0, 0.0, 0.0, 0.0, 0.0, 0.0, 0.0, 0.0, 0.0, 0.0, 0.0, 0.0, 0.0, 0.0, 0.0, 0.7425, 0.5, 0.735, 0.5, 0.265, 0.5, 0.2575, 0.5, 0.0, 0.0, 0.0, 0.0, 0.0, 0.0, 0.0, 0.0, 0.0, 0.0, 0.0, 0.0, 0.0, 0.0, 0.0, 0.0, 0.375, 0.1578, 0.625, 0.1578, 0.625, 0.25, 0.5, 0.25, 0.4375, 0.25, 0.375, 0.25, 0.0, 0.0, 0.0, 0.0, 0.0, 0.0, 0.0, 0.0, 0.0, 0.0, 0.0, 0.0, 0.0, 0.0, 0.0, 0.0, 0.0, 0.0, 0.0, 0.0, 0.0, 0.0, 0.0, 0.0, 0.375, 0.1578, 0.625, 0.1578, 0.625, 0.1578, 0.375, 0.1578, 0.875, 0.5922, 0.875, 0.5, 0.875, 0.5, 0.875, 0.5922, 0.0, 0.0, 0.0, 0.0, 0.0, 0.0, 0.0, 0.0])
me_cube_001.update()

# ---- objects
ob_empty = bpy.data.objects.new('Empty', None)
ob_pisod = bpy.data.objects.new('PisoD', me_cube_001)

# ---- transforms, parenting, visibility, modifiers, constraints
ob_empty.location = (-26.92, -18.7, 0.0)
ob_empty.scale = (10.76, 10.76, 10.76)
ob_empty.empty_display_type = 'IMAGE'
ob_empty.empty_display_size = 5.0
ob_empty.empty_image_offset = (0.0, 0.0)
ob_pisod.location = (0.0, -0.3998, 0.9998)
ob_pisod.scale = (26.36, 12.74, 1.0)

# ---- collection membership
col_collection.objects.link(ob_empty)
col_collection.objects.link(ob_pisod)

# ---- scene / render settings (as saved in the file)
scene.frame_start = 1; scene.frame_end = 250; scene.frame_set(0)
scene.render.engine = 'BLENDER_EEVEE_NEXT'
scene.cycles.sampling_pattern = 'TABULATED_SOBOL'
bpy.context.view_layer.update()

# ---- added for rendering (the .blend has no active camera and no usable light): camera, sun
cam_auto = bpy.data.cameras.new('AutoCamera')
cam_auto.lens = 50.0
cam_auto.sensor_width = 36.0
cam_auto.clip_end = 1000.0
ob_auto_camera = bpy.data.objects.new('AutoCamera', cam_auto)
scene.collection.objects.link(ob_auto_camera)
ob_auto_camera.location = (55.0877, -66.4173, 45.2436)
ob_auto_camera.rotation_euler = (1.09748, -7.21219e-08, 0.694738)
scene.camera = ob_auto_camera
light_auto_sun = bpy.data.lights.new('AutoSun', 'SUN')
light_auto_sun.energy = 3.0
light_auto_sun.angle = 0.0523599
ob_auto_sun = bpy.data.objects.new('AutoSun', light_auto_sun)
scene.collection.objects.link(ob_auto_sun)
ob_auto_sun.rotation_euler = (0.872665, 0.174533, 0.523599)
bpy.context.view_layer.update()
